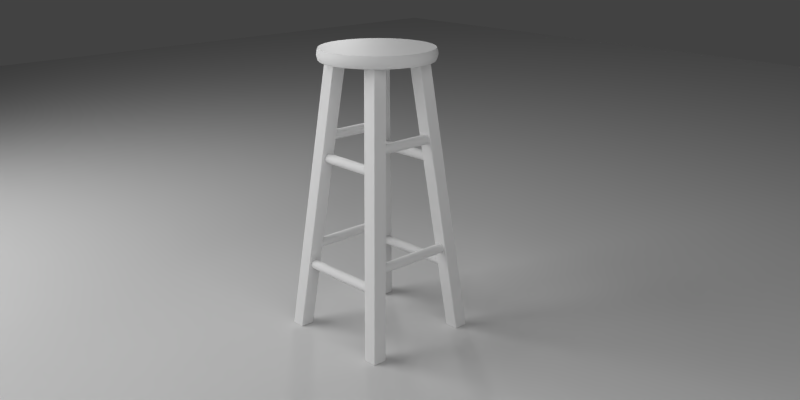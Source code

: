 # Source: stool-blender.blend  (saved by Blender 2.82.7; exported with 4.5.12 LTS)
import bpy
from mathutils import Matrix  # noqa: F401  (used for matrix-valued properties, if any)

bpy.ops.wm.read_factory_settings(use_empty=True)
scene = bpy.context.scene
scene.name = 'Scene'

# ---- collections
col_collection_1 = bpy.data.collections.new('Collection 1'); scene.collection.children.link(col_collection_1)

# ---- materials (node trees are filled in below, after node groups)
mat_white_stool = bpy.data.materials.new('white-stool')
mat_white_floor = bpy.data.materials.new('white-floor')
mat_white_floor.alpha_threshold = 0.0
mat_white_floor.roughness = 0.5

# ---- node groups
ng_auto_smooth = bpy.data.node_groups.new('Auto Smooth', 'GeometryNodeTree')
_s = ng_auto_smooth.interface.new_socket(name='Geometry', in_out='OUTPUT', socket_type='NodeSocketGeometry')
_s = ng_auto_smooth.interface.new_socket(name='Geometry', in_out='INPUT', socket_type='NodeSocketGeometry')
_s = ng_auto_smooth.interface.new_socket(name='Angle', in_out='INPUT', socket_type='NodeSocketFloat')
_s.subtype = 'ANGLE'
_s.min_value = 0.0
_s.max_value = 3.142
ng_auto_smooth.is_modifier = True
_N = ng_auto_smooth.nodes; _L = ng_auto_smooth.links
n0 = _N.new('NodeGroupOutput'); n0.name = 'Group Output'; n0.location = (480, -100)
n1 = _N.new('NodeGroupInput'); n1.name = 'Group Input'; n1.location = (-420, -300)
n2 = _N.new('NodeGroupInput'); n2.name = 'Group Input.001'; n2.location = (-60, -100)
n3 = _N.new('GeometryNodeSetShadeSmooth'); n3.name = 'Set Shade Smooth'; n3.location = (120, -100)
n3.domain = 'EDGE'
n4 = _N.new('GeometryNodeSetShadeSmooth'); n4.name = 'Set Shade Smooth.001'; n4.location = (300, -100)
n5 = _N.new('GeometryNodeInputMeshEdgeAngle'); n5.name = 'Edge Angle'; n5.location = (-420, -220)
n6 = _N.new('GeometryNodeInputEdgeSmooth'); n6.name = 'Is Edge Smooth'; n6.location = (-60, -160)
n7 = _N.new('GeometryNodeInputShadeSmooth'); n7.name = 'Is Face Smooth'; n7.location = (-240, -340)
n8 = _N.new('FunctionNodeBooleanMath'); n8.name = 'Boolean Math'; n8.location = (-60, -220)
n9 = _N.new('FunctionNodeCompare'); n9.name = 'Compare'; n9.location = (-240, -180)
n9.operation = 'LESS_EQUAL'
_L.new(n5.outputs[0], n9.inputs[0])
_L.new(n4.outputs[0], n0.inputs[0])
_L.new(n1.outputs[1], n9.inputs[1])
_L.new(n9.outputs[0], n8.inputs[0])
_L.new(n7.outputs[0], n8.inputs[1])
_L.new(n2.outputs[0], n3.inputs[0])
_L.new(n6.outputs[0], n3.inputs[1])
_L.new(n3.outputs[0], n4.inputs[0])
_L.new(n8.outputs[0], n3.inputs[2])
n0.is_active_output = True

# ---- material node trees
mat_white_stool.use_nodes = True; mat_white_stool.node_tree.nodes.clear()
_N = mat_white_stool.node_tree.nodes; _L = mat_white_stool.node_tree.links
n0 = _N.new('ShaderNodeOutputMaterial'); n0.name = 'Material Output'; n0.location = (300, 300)
n1 = _N.new('ShaderNodeBsdfPrincipled'); n1.name = 'Principled BSDF'; n1.location = (10, 300)
n1.distribution = 'GGX'
n1.subsurface_method = 'BURLEY'
n1.inputs[2].default_value = 0.55
n1.inputs[3].default_value = 1.45
n1.inputs[13].default_value = 0.088
n1.inputs[27].default_value = (0.0, 0.0, 0.0, 1.0)
n1.inputs[28].default_value = 1.0
_L.new(n1.outputs[0], n0.inputs[0])
n0.is_active_output = True
mat_white_floor.use_nodes = True; mat_white_floor.node_tree.nodes.clear()
_N = mat_white_floor.node_tree.nodes; _L = mat_white_floor.node_tree.links
n0 = _N.new('ShaderNodeOutputMaterial'); n0.name = 'Material Output'; n0.location = (300, 300)
n1 = _N.new('ShaderNodeBsdfDiffuse'); n1.name = 'Diffuse BSDF'; n1.location = (10, 300)
n1.inputs[0].default_value = (0.686, 0.686, 0.686, 1.0)
_L.new(n1.outputs[0], n0.inputs[0])
n0.is_active_output = True

# ---- world
world_world = bpy.data.worlds.new('World'); scene.world = world_world
world_world.use_nodes = True; world_world.node_tree.nodes.clear()
_N = world_world.node_tree.nodes; _L = world_world.node_tree.links
n0 = _N.new('ShaderNodeOutputWorld'); n0.name = 'World Output'; n0.location = (300, 300)
n1 = _N.new('ShaderNodeBackground'); n1.name = 'Background'; n1.location = (10, 300)
n1.inputs[0].default_value = (0.05497, 0.05497, 0.05497, 1.0)
_L.new(n1.outputs[0], n0.inputs[0])
n0.is_active_output = True
world_world.color = (0.05088, 0.05088, 0.05088)
world_world.use_sun_shadow = False
world_world.sun_shadow_jitter_overblur = 0.0
world_world.cycles.sampling_method = 'MANUAL'
world_world.cycles.sample_map_resolution = 256
world_world.light_settings.distance = 0.1

# ---- cameras
cam_camera = bpy.data.cameras.new('Camera')
cam_camera.clip_end = 100.0
cam_camera.lens = 35.0
cam_camera.sensor_width = 32.0
cam_camera.sensor_height = 18.0
cam_camera.ortho_scale = 7.314
cam_camera.dof.focus_distance = 0.0

# ---- lights
light_rightlight = bpy.data.lights.new('rightlight', 'AREA')
light_rightlight.transmission_factor = 0.0
light_rightlight.energy = 31.42
light_rightlight.shadow_soft_size = 2.82
light_rightlight.shadow_maximum_resolution = 0.006
light_rightlight.use_absolute_resolution = True
light_rightlight.size = 2.82
light_rightlight.size_y = 1.0
light_leftlight = bpy.data.lights.new('leftlight', 'AREA')
light_leftlight.transmission_factor = 0.0
light_leftlight.energy = 62.83
light_leftlight.shadow_soft_size = 2.53
light_leftlight.shadow_maximum_resolution = 0.006
light_leftlight.use_absolute_resolution = True
light_leftlight.size = 2.53
light_leftlight.size_y = 1.0
light_backlight = bpy.data.lights.new('backlight', 'SPOT')
light_backlight.transmission_factor = 0.0
light_backlight.energy = 100.0
light_backlight.shadow_soft_size = 0.2
light_backlight.shadow_maximum_resolution = 0.006
light_backlight.use_absolute_resolution = True
light_backlight.spot_size = 0.5917

# ---- meshes
me_cylinder = bpy.data.meshes.new('Cylinder')
me_cylinder.from_pydata([(0.6037, 0.5803, -1.809), (-0.6037, 0.5803, -1.809), (0.6037, 0.5868, -1.842), (-0.6037, 0.5868, -1.842), (0.6037, 0.6055, -1.87), (-0.6037, 0.6055, -1.87), (0.6037, 0.6334, -1.889), (-0.6037, 0.6334, -1.889), (0.6037, 0.6664, -1.895), (-0.6037, 0.6664, -1.895), (0.6037, 0.6994, -1.889), (-0.6037, 0.6994, -1.889), (0.6037, 0.7273, -1.87), (-0.6037, 0.7273, -1.87), (0.6037, 0.746, -1.842), (-0.6037, 0.746, -1.842), (0.6037, 0.7526, -1.809), (-0.6037, 0.7526, -1.809), (0.6037, 0.746, -1.776), (-0.6037, 0.746, -1.776), (0.6037, 0.7273, -1.748), (-0.6037, 0.7273, -1.748), (0.6037, 0.6994, -1.73), (-0.6037, 0.6994, -1.73), (0.6037, 0.6664, -1.723), (-0.6037, 0.6664, -1.723), (0.6037, 0.6334, -1.73), (-0.6037, 0.6334, -1.73), (0.6037, 0.6055, -1.748), (-0.6037, 0.6055, -1.748), (0.6037, 0.5868, -1.776), (-0.6037, 0.5868, -1.776), (-0.6037, -0.5803, -1.809), (0.6037, -0.5803, -1.809), (-0.6037, -0.5868, -1.842), (0.6037, -0.5868, -1.842), (-0.6037, -0.6055, -1.87), (0.6037, -0.6055, -1.87), (-0.6037, -0.6334, -1.889), (0.6037, -0.6334, -1.889), (-0.6037, -0.6664, -1.895), (0.6037, -0.6664, -1.895), (-0.6037, -0.6994, -1.889), (0.6037, -0.6994, -1.889), (-0.6037, -0.7273, -1.87), (0.6037, -0.7273, -1.87), (-0.6037, -0.746, -1.842), (0.6037, -0.746, -1.842), (-0.6037, -0.7526, -1.809), (0.6037, -0.7526, -1.809), (-0.6037, -0.746, -1.776), (0.6037, -0.746, -1.776), (-0.6037, -0.7273, -1.748), (0.6037, -0.7273, -1.748), (-0.6037, -0.6994, -1.73), (0.6037, -0.6994, -1.73), (-0.6037, -0.6664, -1.723), (0.6037, -0.6664, -1.723), (-0.6037, -0.6334, -1.73), (0.6037, -0.6334, -1.73), (-0.6037, -0.6055, -1.748), (0.6037, -0.6055, -1.748), (-0.6037, -0.5868, -1.776), (0.6037, -0.5868, -1.776), (-0.5803, 0.524, -1.45), (-0.5803, -0.524, -1.45), (-0.5868, 0.524, -1.483), (-0.5868, -0.524, -1.483), (-0.6055, 0.524, -1.51), (-0.6055, -0.524, -1.51), (-0.6334, 0.524, -1.529), (-0.6334, -0.524, -1.529), (-0.6664, 0.524, -1.536), (-0.6664, -0.524, -1.536), (-0.6994, 0.524, -1.529), (-0.6994, -0.524, -1.529), (-0.7273, 0.524, -1.51), (-0.7273, -0.524, -1.51), (-0.746, 0.524, -1.483), (-0.746, -0.524, -1.483), (-0.7526, 0.524, -1.45), (-0.7526, -0.524, -1.45), (-0.746, 0.524, -1.417), (-0.746, -0.524, -1.417), (-0.7273, 0.524, -1.389), (-0.7273, -0.524, -1.389), (-0.6994, 0.524, -1.37), (-0.6994, -0.524, -1.37), (-0.6664, 0.524, -1.363), (-0.6664, -0.524, -1.363), (-0.6334, 0.524, -1.37), (-0.6334, -0.524, -1.37), (-0.6055, 0.524, -1.389), (-0.6055, -0.524, -1.389), (-0.5868, 0.524, -1.417), (-0.5868, -0.524, -1.417), (0.5803, -0.524, -1.45), (0.5803, 0.524, -1.45), (0.5868, -0.524, -1.483), (0.5868, 0.524, -1.483), (0.6055, -0.524, -1.51), (0.6055, 0.524, -1.51), (0.6334, -0.524, -1.529), (0.6334, 0.524, -1.529), (0.6664, -0.524, -1.536), (0.6664, 0.524, -1.536), (0.6994, -0.524, -1.529), (0.6994, 0.524, -1.529), (0.7273, -0.524, -1.51), (0.7273, 0.524, -1.51), (0.746, -0.524, -1.483), (0.746, 0.524, -1.483), (0.7526, -0.524, -1.45), (0.7526, 0.524, -1.45), (0.746, -0.524, -1.417), (0.746, 0.524, -1.417), (0.7273, -0.524, -1.389), (0.7273, 0.524, -1.389), (0.6994, -0.524, -1.37), (0.6994, 0.524, -1.37), (0.6664, -0.524, -1.363), (0.6664, 0.524, -1.363), (0.6334, -0.524, -1.37), (0.6334, 0.524, -1.37), (0.6055, -0.524, -1.389), (0.6055, 0.524, -1.389), (0.5868, -0.524, -1.417), (0.5868, 0.524, -1.417), (0.7595, 0.7998, -3.781), (-0.7595, 0.7998, -3.781), (0.7595, 0.8063, -3.814), (-0.7595, 0.8063, -3.814), (0.7595, 0.825, -3.842), (-0.7595, 0.825, -3.842), (0.7595, 0.853, -3.86), (-0.7595, 0.853, -3.86), (0.7595, 0.8859, -3.867), (-0.7595, 0.8859, -3.867), (0.7595, 0.9189, -3.86), (-0.7595, 0.9189, -3.86), (0.7595, 0.9468, -3.842), (-0.7595, 0.9468, -3.842), (0.7595, 0.9655, -3.814), (-0.7595, 0.9655, -3.814), (0.7595, 0.9721, -3.781), (-0.7595, 0.9721, -3.781), (0.7595, 0.9655, -3.748), (-0.7595, 0.9655, -3.748), (0.7595, 0.9468, -3.72), (-0.7595, 0.9468, -3.72), (0.7595, 0.9189, -3.701), (-0.7595, 0.9189, -3.701), (0.7595, 0.8859, -3.695), (-0.7595, 0.8859, -3.695), (0.7595, 0.853, -3.701), (-0.7595, 0.853, -3.701), (0.7595, 0.825, -3.72), (-0.7595, 0.825, -3.72), (0.7595, 0.8063, -3.748), (-0.7595, 0.8063, -3.748), (0.7595, -0.7998, -3.781), (-0.7595, -0.7998, -3.781), (0.7595, -0.8063, -3.814), (-0.7595, -0.8063, -3.814), (0.7595, -0.825, -3.842), (-0.7595, -0.825, -3.842), (0.7595, -0.853, -3.86), (-0.7595, -0.853, -3.86), (0.7595, -0.8859, -3.867), (-0.7595, -0.8859, -3.867), (0.7595, -0.9189, -3.86), (-0.7595, -0.9189, -3.86), (0.7595, -0.9468, -3.842), (-0.7595, -0.9468, -3.842), (0.7595, -0.9655, -3.814), (-0.7595, -0.9655, -3.814), (0.7595, -0.9721, -3.781), (-0.7595, -0.9721, -3.781), (0.7595, -0.9655, -3.748), (-0.7595, -0.9655, -3.748), (0.7595, -0.9468, -3.72), (-0.7595, -0.9468, -3.72), (0.7595, -0.9189, -3.701), (-0.7595, -0.9189, -3.701), (0.7595, -0.8859, -3.695), (-0.7595, -0.8859, -3.695), (0.7595, -0.853, -3.701), (-0.7595, -0.853, -3.701), (0.7595, -0.825, -3.72), (-0.7595, -0.825, -3.72), (0.7595, -0.8063, -3.748), (-0.7595, -0.8063, -3.748), (-0.7563, 0.7276, -3.449), (-0.7563, -0.7276, -3.449), (-0.7629, 0.7276, -3.482), (-0.7629, -0.7276, -3.482), (-0.7815, 0.7276, -3.51), (-0.7815, -0.7276, -3.51), (-0.8095, 0.7276, -3.529), (-0.8095, -0.7276, -3.529), (-0.8425, 0.7276, -3.535), (-0.8425, -0.7276, -3.535), (-0.8754, 0.7276, -3.529), (-0.8754, -0.7276, -3.529), (-0.9034, 0.7276, -3.51), (-0.9034, -0.7276, -3.51), (-0.922, 0.7276, -3.482), (-0.922, -0.7276, -3.482), (-0.9286, 0.7276, -3.449), (-0.9286, -0.7276, -3.449), (-0.922, 0.7276, -3.416), (-0.922, -0.7276, -3.416), (-0.9034, 0.7276, -3.388), (-0.9034, -0.7276, -3.388), (-0.8754, 0.7276, -3.37), (-0.8754, -0.7276, -3.37), (-0.8425, 0.7276, -3.363), (-0.8425, -0.7276, -3.363), (-0.8095, 0.7276, -3.37), (-0.8095, -0.7276, -3.37), (-0.7815, 0.7276, -3.388), (-0.7815, -0.7276, -3.388), (-0.7629, 0.7276, -3.416), (-0.7629, -0.7276, -3.416), (0.7563, 0.7276, -3.449), (0.7563, -0.7276, -3.449), (0.7629, 0.7276, -3.482), (0.7629, -0.7276, -3.482), (0.7815, 0.7276, -3.51), (0.7815, -0.7276, -3.51), (0.8095, 0.7276, -3.529), (0.8095, -0.7276, -3.529), (0.8425, 0.7276, -3.535), (0.8425, -0.7276, -3.535), (0.8754, 0.7276, -3.529), (0.8754, -0.7276, -3.529), (0.9034, 0.7276, -3.51), (0.9034, -0.7276, -3.51), (0.922, 0.7276, -3.482), (0.922, -0.7276, -3.482), (0.9286, 0.7276, -3.449), (0.9286, -0.7276, -3.449), (0.922, 0.7276, -3.416), (0.922, -0.7276, -3.416), (0.9034, 0.7276, -3.388), (0.9034, -0.7276, -3.388), (0.8754, 0.7276, -3.37), (0.8754, -0.7276, -3.37), (0.8425, 0.7276, -3.363), (0.8425, -0.7276, -3.363), (0.8095, 0.7276, -3.37), (0.8095, -0.7276, -3.37), (0.7815, 0.7276, -3.388), (0.7815, -0.7276, -3.388), (0.7629, 0.7276, -3.416), (0.7629, -0.7276, -3.416), (-4.133e-09, 0.9954, -0.104), (0.0, 1.0, -0.09945), (-3.463e-09, 0.9954, 0.104), (0.0, 1.0, 0.09945), (0.1942, 0.9763, -0.104), (0.1951, 0.9808, -0.09945), (0.1942, 0.9763, 0.104), (0.1951, 0.9808, 0.09945), (0.3809, 0.9197, -0.104), (0.3827, 0.9239, -0.09945), (0.3809, 0.9197, 0.104), (0.3827, 0.9239, 0.09945), (0.553, 0.8277, -0.104), (0.5556, 0.8315, -0.09945), (0.553, 0.8277, 0.104), (0.5556, 0.8315, 0.09945), (0.7039, 0.7039, -0.104), (0.7071, 0.7071, -0.09945), (0.7039, 0.7039, 0.104), (0.7071, 0.7071, 0.09945), (0.8277, 0.553, -0.104), (0.8315, 0.5556, -0.09945), (0.8277, 0.553, 0.104), (0.8315, 0.5556, 0.09945), (0.9197, 0.3809, -0.104), (0.9239, 0.3827, -0.09945), (0.9197, 0.3809, 0.104), (0.9239, 0.3827, 0.09945), (0.9763, 0.1942, -0.104), (0.9808, 0.1951, -0.09945), (0.9763, 0.1942, 0.104), (0.9808, 0.1951, 0.09945), (0.9954, 7.407e-08, -0.104), (1.0, 7.55e-08, -0.09945), (0.9954, 7.34e-08, 0.104), (1.0, 7.55e-08, 0.09945), (0.9763, -0.1942, -0.104), (0.9808, -0.1951, -0.09945), (0.9763, -0.1942, 0.104), (0.9808, -0.1951, 0.09945), (0.9197, -0.3809, -0.104), (0.9239, -0.3827, -0.09945), (0.9197, -0.3809, 0.104), (0.9239, -0.3827, 0.09945), (0.8277, -0.553, -0.104), (0.8315, -0.5556, -0.09945), (0.8277, -0.553, 0.104), (0.8315, -0.5556, 0.09945), (0.7039, -0.7039, -0.104), (0.7071, -0.7071, -0.09945), (0.7039, -0.7039, 0.104), (0.7071, -0.7071, 0.09945), (0.553, -0.8277, -0.104), (0.5556, -0.8315, -0.09945), (0.553, -0.8277, 0.104), (0.5556, -0.8315, 0.09945), (0.3809, -0.9197, -0.104), (0.3827, -0.9239, -0.09945), (0.3809, -0.9197, 0.104), (0.3827, -0.9239, 0.09945), (0.1942, -0.9763, -0.104), (0.1951, -0.9808, -0.09945), (0.1942, -0.9763, 0.104), (0.1951, -0.9808, 0.09945), (-3.231e-07, -0.9954, -0.104), (-3.258e-07, -1.0, -0.09945), (-3.231e-07, -0.9954, 0.104), (-3.258e-07, -1.0, 0.09945), (-0.1942, -0.9763, -0.104), (-0.1951, -0.9808, -0.09945), (-0.1942, -0.9763, 0.104), (-0.1951, -0.9808, 0.09945), (-0.3809, -0.9197, -0.104), (-0.3827, -0.9239, -0.09945), (-0.3809, -0.9197, 0.104), (-0.3827, -0.9239, 0.09945), (-0.553, -0.8277, -0.104), (-0.5556, -0.8315, -0.09945), (-0.553, -0.8277, 0.104), (-0.5556, -0.8315, 0.09945), (-0.7039, -0.7039, -0.104), (-0.7071, -0.7071, -0.09945), (-0.7039, -0.7039, 0.104), (-0.7071, -0.7071, 0.09945), (-0.8277, -0.553, -0.104), (-0.8315, -0.5556, -0.09945), (-0.8277, -0.553, 0.104), (-0.8315, -0.5556, 0.09945), (-0.9197, -0.3809, -0.104), (-0.9239, -0.3827, -0.09945), (-0.9197, -0.3809, 0.104), (-0.9239, -0.3827, 0.09945), (-0.9763, -0.1942, -0.104), (-0.9808, -0.1951, -0.09945), (-0.9763, -0.1942, 0.104), (-0.9808, -0.1951, 0.09945), (-0.9954, 9.573e-07, -0.104), (-1.0, 9.656e-07, -0.09945), (-0.9954, 9.573e-07, 0.104), (-1.0, 9.656e-07, 0.09945), (-0.9763, 0.1942, -0.104), (-0.9808, 0.1951, -0.09945), (-0.9763, 0.1942, 0.104), (-0.9808, 0.1951, 0.09945), (-0.9197, 0.3809, -0.104), (-0.9239, 0.3827, -0.09945), (-0.9197, 0.3809, 0.104), (-0.9239, 0.3827, 0.09945), (-0.8277, 0.553, -0.104), (-0.8315, 0.5556, -0.09945), (-0.8277, 0.553, 0.104), (-0.8315, 0.5556, 0.09945), (-0.7039, 0.7039, -0.104), (-0.7071, 0.7071, -0.09945), (-0.7039, 0.7039, 0.104), (-0.7071, 0.7071, 0.09945), (-0.553, 0.8277, -0.104), (-0.5556, 0.8315, -0.09945), (-0.553, 0.8277, 0.104), (-0.5556, 0.8315, 0.09945), (-0.3809, 0.9197, -0.104), (-0.3827, 0.9239, -0.09945), (-0.3809, 0.9197, 0.104), (-0.3827, 0.9239, 0.09945), (-0.1942, 0.9763, -0.104), (-0.1951, 0.9808, -0.09945), (-0.1942, 0.9763, 0.104), (-0.1951, 0.9808, 0.09945), (0.0, 1.016, -0.05073), (0.0, 1.024, 0.0), (0.0, 1.016, 0.05073), (0.1981, 0.9961, 0.05073), (0.1997, 1.004, 0.0), (0.1981, 0.9961, -0.05073), (-0.1981, 0.9961, -0.05073), (-0.1997, 1.004, 0.0), (-0.1981, 0.9961, 0.05073), (0.3887, 0.9383, 0.05073), (0.3918, 0.9459, 0.0), (0.3887, 0.9383, -0.05073), (0.5642, 0.8444, 0.05073), (0.5688, 0.8513, 0.0), (0.5642, 0.8444, -0.05073), (0.7181, 0.7181, 0.05073), (0.724, 0.724, 0.0), (0.7181, 0.7181, -0.05073), (0.8444, 0.5642, 0.05073), (0.8513, 0.5688, 0.0), (0.8444, 0.5642, -0.05073), (0.9383, 0.3887, 0.05073), (0.9459, 0.3918, 0.0), (0.9383, 0.3887, -0.05073), (0.9961, 0.1981, 0.05073), (1.004, 0.1997, 0.0), (0.9961, 0.1981, -0.05073), (1.016, 7.55e-08, 0.05073), (1.024, 7.55e-08, 0.0), (1.016, 7.55e-08, -0.05073), (0.9961, -0.1981, 0.05073), (1.004, -0.1997, 0.0), (0.9961, -0.1981, -0.05073), (0.9383, -0.3887, 0.05073), (0.9459, -0.3918, 0.0), (0.9383, -0.3887, -0.05073), (0.8444, -0.5642, 0.05073), (0.8513, -0.5688, 0.0), (0.8444, -0.5642, -0.05073), (0.7181, -0.7181, 0.05073), (0.724, -0.724, 0.0), (0.7181, -0.7181, -0.05073), (0.5642, -0.8444, 0.05073), (0.5688, -0.8513, 0.0), (0.5642, -0.8444, -0.05073), (0.3887, -0.9383, 0.05073), (0.3918, -0.9459, 0.0), (0.3887, -0.9383, -0.05073), (0.1981, -0.9961, 0.05073), (0.1997, -1.004, 0.0), (0.1981, -0.9961, -0.05073), (-3.258e-07, -1.016, 0.05073), (-3.258e-07, -1.024, 0.0), (-3.258e-07, -1.016, -0.05073), (-0.1981, -0.9961, 0.05073), (-0.1997, -1.004, 0.0), (-0.1981, -0.9961, -0.05073), (-0.3887, -0.9383, 0.05073), (-0.3918, -0.9459, 0.0), (-0.3887, -0.9383, -0.05073), (-0.5642, -0.8444, 0.05073), (-0.5688, -0.8513, 0.0), (-0.5642, -0.8444, -0.05073), (-0.7181, -0.7181, 0.05073), (-0.724, -0.724, 0.0), (-0.7181, -0.7181, -0.05073), (-0.8444, -0.5642, 0.05073), (-0.8513, -0.5688, 0.0), (-0.8444, -0.5642, -0.05073), (-0.9383, -0.3887, 0.05073), (-0.9459, -0.3918, 0.0), (-0.9383, -0.3887, -0.05073), (-0.9961, -0.1981, 0.05073), (-1.004, -0.1997, 0.0), (-0.9961, -0.1981, -0.05073), (-1.016, 9.656e-07, 0.05073), (-1.024, 9.656e-07, 0.0), (-1.016, 9.656e-07, -0.05073), (-0.9961, 0.1981, 0.05073), (-1.004, 0.1997, 0.0), (-0.9961, 0.1981, -0.05073), (-0.9383, 0.3887, 0.05073), (-0.9459, 0.3918, 0.0), (-0.9383, 0.3887, -0.05073), (-0.8444, 0.5642, 0.05073), (-0.8513, 0.5688, 0.0), (-0.8444, 0.5642, -0.05073), (-0.7181, 0.7181, 0.05073), (-0.724, 0.724, 0.0), (-0.7181, 0.7181, -0.05073), (-0.5642, 0.8444, 0.05073), (-0.5688, 0.8513, 0.0), (-0.5642, 0.8444, -0.05073), (-0.3887, 0.9383, 0.05073), (-0.3918, 0.9459, 0.0), (-0.3887, 0.9383, -0.05073), (-1.118, -1.118, -4.998), (-1.117, -1.127, -4.988), (-1.127, -1.117, -4.988), (-0.6297, -0.6203, -0.08368), (-0.6203, -0.6297, -0.08368), (-1.118, -0.8795, -4.998), (-1.126, -0.8786, -4.988), (-1.117, -0.8691, -4.988), (-0.6205, -0.3727, -0.1038), (-0.6299, -0.3821, -0.103), (-0.8795, -1.118, -4.998), (-0.8691, -1.117, -4.988), (-0.8786, -1.126, -4.988), (-0.3821, -0.6299, -0.103), (-0.3727, -0.6205, -0.1038), (-0.8797, -0.8797, -4.998), (-0.8789, -0.8694, -4.988), (-0.8694, -0.8789, -4.988), (-0.3723, -0.3817, -0.1038), (-0.3817, -0.3723, -0.1038), (1.118, 1.118, -4.998), (1.117, 1.127, -4.988), (1.127, 1.117, -4.988), (0.6297, 0.6202, -0.1057), (0.6202, 0.6297, -0.1057), (1.118, 0.8795, -4.998), (1.126, 0.8786, -4.988), (1.117, 0.8691, -4.988), (0.6205, 0.3727, -0.1038), (0.6299, 0.3822, -0.1038), (0.8795, 1.118, -4.998), (0.8691, 1.117, -4.988), (0.8786, 1.126, -4.988), (0.3822, 0.6299, -0.1038), (0.3727, 0.6205, -0.1038), (0.8797, 0.8797, -4.998), (0.8789, 0.8694, -4.988), (0.8694, 0.8789, -4.988), (0.3723, 0.3817, -0.1038), (0.3817, 0.3723, -0.1038), (1.118, -1.118, -4.998), (1.127, -1.117, -4.988), (1.117, -1.127, -4.988), (0.6203, -0.6297, -0.08368), (0.6297, -0.6203, -0.08368), (1.118, -0.8795, -4.998), (1.117, -0.8691, -4.988), (1.126, -0.8786, -4.988), (0.6299, -0.3821, -0.103), (0.6205, -0.3727, -0.1038), (0.8795, -1.118, -4.998), (0.8786, -1.126, -4.988), (0.8691, -1.117, -4.988), (0.3727, -0.6205, -0.1038), (0.3821, -0.6299, -0.103), (0.8797, -0.8797, -4.998), (0.8694, -0.8789, -4.988), (0.8789, -0.8694, -4.988), (0.3817, -0.3723, -0.1038), (0.3723, -0.3817, -0.1038), (-1.118, 1.118, -4.998), (-1.127, 1.117, -4.988), (-1.117, 1.127, -4.988), (-0.6202, 0.6297, -0.1057), (-0.6297, 0.6202, -0.1057), (-1.118, 0.8795, -4.998), (-1.117, 0.8691, -4.988), (-1.126, 0.8786, -4.988), (-0.6299, 0.3822, -0.1038), (-0.6205, 0.3727, -0.1038), (-0.8795, 1.118, -4.998), (-0.8786, 1.126, -4.988), (-0.8691, 1.117, -4.988), (-0.3727, 0.6205, -0.1038), (-0.3822, 0.6299, -0.1038), (-0.8797, 0.8797, -4.998), (-0.8694, 0.8789, -4.988), (-0.8789, 0.8694, -4.988), (-0.3817, 0.3723, -0.1038), (-0.3723, 0.3817, -0.1038)], [], [(392, 383, 259, 386), (393, 267, 271, 396), (396, 271, 275, 399), (399, 275, 279, 402), (402, 279, 283, 405), (405, 283, 287, 408), (408, 287, 291, 411), (411, 291, 295, 414), (414, 295, 299, 417), (417, 299, 303, 420), (420, 303, 307, 423), (423, 307, 311, 426), (426, 311, 315, 429), (429, 315, 319, 432), (432, 319, 323, 435), (435, 323, 327, 438), (438, 327, 331, 441), (441, 331, 335, 444), (444, 335, 339, 447), (447, 339, 343, 450), (450, 343, 347, 453), (453, 347, 351, 456), (456, 351, 355, 459), (459, 355, 359, 462), (462, 359, 363, 465), (465, 363, 367, 468), (468, 367, 371, 471), (471, 371, 375, 474), (474, 375, 379, 477), (477, 379, 383, 392), (387, 263, 267, 393), (262, 258, 382, 378, 374, 370, 366, 362, 358, 354, 350, 346, 342, 338, 334, 330, 326, 322, 318, 314, 310, 306, 302, 298, 294, 290, 286, 282, 278, 274, 270, 266), (386, 259, 263, 387), (492, 493, 484, 481), (497, 498, 494, 491), (505, 515, 510, 500), (498, 499, 488, 489, 483, 484, 493, 494), (482, 483, 489, 486), (487, 488, 499, 496), (512, 513, 504, 501), (517, 518, 514, 511), (525, 520, 530, 535), (518, 519, 508, 509, 503, 504, 513, 514), (502, 503, 509, 506), (507, 508, 519, 516), (531, 522, 523, 534), (536, 532, 533, 539), (545, 540, 550, 555), (538, 539, 533, 534, 523, 524, 528, 529), (521, 527, 528, 524), (526, 537, 538, 529), (551, 542, 543, 554), (556, 552, 553, 559), (558, 559, 553, 554, 543, 544, 548, 549), (541, 547, 548, 544), (546, 557, 558, 549), (0, 1, 3, 2), (2, 3, 5, 4), (4, 5, 7, 6), (6, 7, 9, 8), (8, 9, 11, 10), (10, 11, 13, 12), (12, 13, 15, 14), (14, 15, 17, 16), (16, 17, 19, 18), (18, 19, 21, 20), (20, 21, 23, 22), (22, 23, 25, 24), (24, 25, 27, 26), (26, 27, 29, 28), (3, 1, 31, 29, 27, 25, 23, 21, 19, 17, 15, 13, 11, 9, 7, 5), (28, 29, 31, 30), (30, 31, 1, 0), (0, 2, 4, 6, 8, 10, 12, 14, 16, 18, 20, 22, 24, 26, 28, 30), (32, 33, 35, 34), (34, 35, 37, 36), (36, 37, 39, 38), (38, 39, 41, 40), (40, 41, 43, 42), (42, 43, 45, 44), (44, 45, 47, 46), (46, 47, 49, 48), (48, 49, 51, 50), (50, 51, 53, 52), (52, 53, 55, 54), (54, 55, 57, 56), (56, 57, 59, 58), (58, 59, 61, 60), (35, 33, 63, 61, 59, 57, 55, 53, 51, 49, 47, 45, 43, 41, 39, 37), (60, 61, 63, 62), (62, 63, 33, 32), (32, 34, 36, 38, 40, 42, 44, 46, 48, 50, 52, 54, 56, 58, 60, 62), (64, 65, 67, 66), (66, 67, 69, 68), (68, 69, 71, 70), (70, 71, 73, 72), (72, 73, 75, 74), (74, 75, 77, 76), (76, 77, 79, 78), (78, 79, 81, 80), (80, 81, 83, 82), (82, 83, 85, 84), (84, 85, 87, 86), (86, 87, 89, 88), (88, 89, 91, 90), (90, 91, 93, 92), (67, 65, 95, 93, 91, 89, 87, 85, 83, 81, 79, 77, 75, 73, 71, 69), (92, 93, 95, 94), (94, 95, 65, 64), (64, 66, 68, 70, 72, 74, 76, 78, 80, 82, 84, 86, 88, 90, 92, 94), (96, 97, 99, 98), (98, 99, 101, 100), (100, 101, 103, 102), (102, 103, 105, 104), (104, 105, 107, 106), (106, 107, 109, 108), (108, 109, 111, 110), (110, 111, 113, 112), (112, 113, 115, 114), (114, 115, 117, 116), (116, 117, 119, 118), (118, 119, 121, 120), (120, 121, 123, 122), (122, 123, 125, 124), (99, 97, 127, 125, 123, 121, 119, 117, 115, 113, 111, 109, 107, 105, 103, 101), (124, 125, 127, 126), (126, 127, 97, 96), (96, 98, 100, 102, 104, 106, 108, 110, 112, 114, 116, 118, 120, 122, 124, 126), (128, 129, 131, 130), (130, 131, 133, 132), (132, 133, 135, 134), (134, 135, 137, 136), (136, 137, 139, 138), (138, 139, 141, 140), (140, 141, 143, 142), (142, 143, 145, 144), (144, 145, 147, 146), (146, 147, 149, 148), (148, 149, 151, 150), (150, 151, 153, 152), (152, 153, 155, 154), (154, 155, 157, 156), (131, 129, 159, 157, 155, 153, 151, 149, 147, 145, 143, 141, 139, 137, 135, 133), (156, 157, 159, 158), (158, 159, 129, 128), (128, 130, 132, 134, 136, 138, 140, 142, 144, 146, 148, 150, 152, 154, 156, 158), (160, 162, 163, 161), (162, 164, 165, 163), (164, 166, 167, 165), (166, 168, 169, 167), (168, 170, 171, 169), (170, 172, 173, 171), (172, 174, 175, 173), (174, 176, 177, 175), (176, 178, 179, 177), (178, 180, 181, 179), (180, 182, 183, 181), (182, 184, 185, 183), (184, 186, 187, 185), (186, 188, 189, 187), (163, 165, 167, 169, 171, 173, 175, 177, 179, 181, 183, 185, 187, 189, 191, 161), (188, 190, 191, 189), (190, 160, 161, 191), (160, 190, 188, 186, 184, 182, 180, 178, 176, 174, 172, 170, 168, 166, 164, 162), (192, 193, 195, 194), (194, 195, 197, 196), (196, 197, 199, 198), (198, 199, 201, 200), (200, 201, 203, 202), (202, 203, 205, 204), (204, 205, 207, 206), (206, 207, 209, 208), (208, 209, 211, 210), (210, 211, 213, 212), (212, 213, 215, 214), (214, 215, 217, 216), (216, 217, 219, 218), (218, 219, 221, 220), (195, 193, 223, 221, 219, 217, 215, 213, 211, 209, 207, 205, 203, 201, 199, 197), (220, 221, 223, 222), (222, 223, 193, 192), (192, 194, 196, 198, 200, 202, 204, 206, 208, 210, 212, 214, 216, 218, 220, 222), (224, 226, 227, 225), (226, 228, 229, 227), (228, 230, 231, 229), (230, 232, 233, 231), (232, 234, 235, 233), (234, 236, 237, 235), (236, 238, 239, 237), (238, 240, 241, 239), (240, 242, 243, 241), (242, 244, 245, 243), (244, 246, 247, 245), (246, 248, 249, 247), (248, 250, 251, 249), (250, 252, 253, 251), (227, 229, 231, 233, 235, 237, 239, 241, 243, 245, 247, 249, 251, 253, 255, 225), (252, 254, 255, 253), (254, 224, 225, 255), (224, 254, 252, 250, 248, 246, 244, 242, 240, 238, 236, 234, 232, 230, 228, 226), (257, 261, 260, 256), (263, 259, 258, 262), (261, 265, 264, 260), (267, 263, 262, 266), (265, 269, 268, 264), (271, 267, 266, 270), (269, 273, 272, 268), (275, 271, 270, 274), (273, 277, 276, 272), (279, 275, 274, 278), (277, 281, 280, 276), (283, 279, 278, 282), (281, 285, 284, 280), (287, 283, 282, 286), (285, 289, 288, 284), (291, 287, 286, 290), (289, 293, 292, 288), (295, 291, 290, 294), (293, 297, 296, 292), (299, 295, 294, 298), (297, 301, 300, 296), (303, 299, 298, 302), (301, 305, 304, 300), (307, 303, 302, 306), (305, 309, 308, 304), (311, 307, 306, 310), (309, 313, 312, 308), (315, 311, 310, 314), (313, 317, 316, 312), (319, 315, 314, 318), (317, 321, 320, 316), (323, 319, 318, 322), (321, 325, 324, 320), (327, 323, 322, 326), (325, 329, 328, 324), (331, 327, 326, 330), (329, 333, 332, 328), (335, 331, 330, 334), (333, 337, 336, 332), (339, 335, 334, 338), (337, 341, 340, 336), (343, 339, 338, 342), (341, 345, 344, 340), (347, 343, 342, 346), (345, 349, 348, 344), (351, 347, 346, 350), (349, 353, 352, 348), (355, 351, 350, 354), (353, 357, 356, 352), (359, 355, 354, 358), (357, 361, 360, 356), (363, 359, 358, 362), (361, 365, 364, 360), (367, 363, 362, 366), (365, 369, 368, 364), (371, 367, 366, 370), (369, 373, 372, 368), (375, 371, 370, 374), (373, 377, 376, 372), (379, 375, 374, 378), (377, 381, 380, 376), (383, 379, 378, 382), (381, 257, 256, 380), (259, 383, 382, 258), (256, 260, 264, 268, 272, 276, 280, 284, 288, 292, 296, 300, 304, 308, 312, 316, 320, 324, 328, 332, 336, 340, 344, 348, 352, 356, 360, 364, 368, 372, 376, 380), (257, 384, 389, 261), (384, 385, 388, 389), (385, 386, 387, 388), (261, 389, 395, 265), (389, 388, 394, 395), (388, 387, 393, 394), (377, 479, 390, 381), (479, 478, 391, 390), (478, 477, 392, 391), (373, 476, 479, 377), (476, 475, 478, 479), (475, 474, 477, 478), (369, 473, 476, 373), (473, 472, 475, 476), (472, 471, 474, 475), (365, 470, 473, 369), (470, 469, 472, 473), (469, 468, 471, 472), (361, 467, 470, 365), (467, 466, 469, 470), (466, 465, 468, 469), (357, 464, 467, 361), (464, 463, 466, 467), (463, 462, 465, 466), (353, 461, 464, 357), (461, 460, 463, 464), (460, 459, 462, 463), (349, 458, 461, 353), (458, 457, 460, 461), (457, 456, 459, 460), (345, 455, 458, 349), (455, 454, 457, 458), (454, 453, 456, 457), (341, 452, 455, 345), (452, 451, 454, 455), (451, 450, 453, 454), (337, 449, 452, 341), (449, 448, 451, 452), (448, 447, 450, 451), (333, 446, 449, 337), (446, 445, 448, 449), (445, 444, 447, 448), (329, 443, 446, 333), (443, 442, 445, 446), (442, 441, 444, 445), (325, 440, 443, 329), (440, 439, 442, 443), (439, 438, 441, 442), (321, 437, 440, 325), (437, 436, 439, 440), (436, 435, 438, 439), (317, 434, 437, 321), (434, 433, 436, 437), (433, 432, 435, 436), (313, 431, 434, 317), (431, 430, 433, 434), (430, 429, 432, 433), (309, 428, 431, 313), (428, 427, 430, 431), (427, 426, 429, 430), (305, 425, 428, 309), (425, 424, 427, 428), (424, 423, 426, 427), (301, 422, 425, 305), (422, 421, 424, 425), (421, 420, 423, 424), (297, 419, 422, 301), (419, 418, 421, 422), (418, 417, 420, 421), (293, 416, 419, 297), (416, 415, 418, 419), (415, 414, 417, 418), (289, 413, 416, 293), (413, 412, 415, 416), (412, 411, 414, 415), (285, 410, 413, 289), (410, 409, 412, 413), (409, 408, 411, 412), (281, 407, 410, 285), (407, 406, 409, 410), (406, 405, 408, 409), (277, 404, 407, 281), (404, 403, 406, 407), (403, 402, 405, 406), (273, 401, 404, 277), (401, 400, 403, 404), (400, 399, 402, 403), (269, 398, 401, 273), (398, 397, 400, 401), (397, 396, 399, 400), (265, 395, 398, 269), (395, 394, 397, 398), (394, 393, 396, 397), (381, 390, 384, 257), (390, 391, 385, 384), (391, 392, 386, 385), (480, 481, 482), (485, 486, 487), (490, 491, 492), (495, 496, 497), (500, 501, 502), (505, 506, 507), (510, 511, 512), (515, 516, 517), (520, 521, 522), (525, 526, 527), (530, 531, 532), (535, 536, 537), (540, 541, 542), (545, 546, 547), (550, 551, 552), (555, 556, 557), (485, 480, 482, 486), (481, 484, 483, 482), (488, 487, 486, 489), (495, 485, 487, 496), (498, 497, 496, 499), (490, 495, 497, 491), (493, 492, 491, 494), (480, 490, 492, 481), (505, 500, 502, 506), (501, 504, 503, 502), (508, 507, 506, 509), (515, 505, 507, 516), (518, 517, 516, 519), (510, 515, 517, 511), (513, 512, 511, 514), (500, 510, 512, 501), (527, 521, 520, 525), (521, 524, 523, 522), (528, 527, 526, 529), (537, 526, 525, 535), (538, 537, 536, 539), (532, 536, 535, 530), (533, 532, 531, 534), (522, 531, 530, 520), (547, 541, 540, 545), (541, 544, 543, 542), (548, 547, 546, 549), (557, 546, 545, 555), (558, 557, 556, 559), (552, 556, 555, 550), (553, 552, 551, 554), (542, 551, 550, 540), (485, 495, 490, 480)])
me_cylinder.polygons.foreach_set('use_smooth', [1, 1, 1, 1, 1, 1, 1, 1, 1, 1, 1, 1, 1, 1, 1, 1, 1, 1, 1, 1, 1, 1, 1, 1, 1, 1, 1, 1, 1, 1, 1, 1, 1, 0, 0, 0, 0, 0, 0, 0, 0, 0, 0, 0, 0, 0, 0, 0, 0, 0, 0, 0, 0, 0, 0, 0, 1, 1, 1, 1, 1, 1, 1, 1, 1, 1, 1, 1, 1, 1, 1, 1, 1, 1, 1, 1, 1, 1, 1, 1, 1, 1, 1, 1, 1, 1, 1, 1, 1, 1, 1, 1, 1, 1, 1, 1, 1, 1, 1, 1, 1, 1, 1, 1, 1, 1, 1, 1, 1, 1, 1, 1, 1, 1, 1, 1, 1, 1, 1, 1, 1, 1, 1, 1, 1, 1, 1, 1, 1, 1, 1, 1, 1, 1, 1, 1, 1, 1, 1, 1, 1, 1, 1, 1, 1, 1, 1, 1, 1, 1, 1, 1, 1, 1, 1, 1, 1, 1, 1, 1, 1, 1, 1, 1, 1, 1, 1, 1, 1, 1, 1, 1, 1, 1, 1, 1, 1, 1, 1, 1, 1, 1, 1, 1, 1, 1, 1, 1, 1, 1, 1, 1, 1, 1, 1, 1, 1, 1, 1, 1, 1, 1, 1, 1, 1, 1, 1, 1, 1, 1, 1, 1, 1, 1, 1, 1, 1, 1, 1, 1, 1, 1, 1, 1, 1, 1, 1, 1, 1, 1, 1, 1, 1, 1, 1, 1, 1, 1, 1, 1, 1, 1, 1, 1, 1, 1, 1, 1, 1, 1, 1, 1, 1, 1, 1, 1, 1, 1, 1, 1, 1, 1, 1, 1, 1, 1, 1, 1, 1, 1, 1, 1, 1, 1, 1, 1, 1, 1, 1, 1, 1, 1, 1, 1, 1, 1, 1, 1, 1, 1, 1, 1, 1, 1, 1, 1, 1, 1, 1, 1, 1, 1, 1, 1, 1, 1, 1, 1, 1, 1, 1, 1, 1, 1, 1, 1, 1, 1, 1, 1, 1, 1, 1, 1, 1, 1, 1, 1, 1, 1, 1, 1, 1, 1, 1, 1, 1, 1, 1, 1, 1, 1, 1, 1, 1, 1, 1, 1, 1, 1, 1, 1, 1, 1, 1, 1, 1, 1, 1, 1, 1, 0, 0, 0, 0, 0, 0, 0, 0, 0, 0, 0, 0, 0, 0, 0, 0, 0, 0, 0, 0, 0, 0, 0, 0, 0, 0, 0, 0, 0, 0, 0, 0, 0, 0, 0, 0, 0, 0, 0, 0, 0, 0, 0, 0, 0, 0, 0, 0, 0])
_uv = me_cylinder.uv_layers.new(name='UVMap')
_uv.uv.foreach_set('vector', [0.03125, 0.8695, 0.03125, 0.9891, 0.0, 0.9891, 0.0, 0.8695, 0.9375, 0.8695, 0.9375, 0.9891, 0.9062, 0.9891, 0.9062, 0.8695, 0.9062, 0.8695, 0.9062, 0.9891, 0.875, 0.9891, 0.875, 0.8695, 0.875, 0.8695, 0.875, 0.9891, 0.8438, 0.9891, 0.8438, 0.8695, 0.8438, 0.8695, 0.8438, 0.9891, 0.8125, 0.9891, 0.8125, 0.8695, 0.8125, 0.8695, 0.8125, 0.9891, 0.7812, 0.9891, 0.7812, 0.8695, 0.7812, 0.8695, 0.7812, 0.9891, 0.75, 0.9891, 0.75, 0.8695, 0.75, 0.8695, 0.75, 0.9891, 0.7188, 0.9891, 0.7188, 0.8695, 0.7188, 0.8695, 0.7188, 0.9891, 0.6875, 0.9891, 0.6875, 0.8695, 0.6875, 0.8695, 0.6875, 0.9891, 0.6562, 0.9891, 0.6563, 0.8695, 0.6563, 0.8695, 0.6562, 0.9891, 0.625, 0.9891, 0.625, 0.8695, 0.625, 0.8695, 0.625, 0.9891, 0.5938, 0.9891, 0.5938, 0.8695, 0.5938, 0.8695, 0.5938, 0.9891, 0.5625, 0.9891, 0.5625, 0.8695, 0.5625, 0.8695, 0.5625, 0.9891, 0.5312, 0.9891, 0.5312, 0.8695, 0.5312, 0.8695, 0.5312, 0.9891, 0.5, 0.9891, 0.5, 0.8695, 0.5, 0.8695, 0.5, 0.9891, 0.4688, 0.9891, 0.4687, 0.8695, 0.4687, 0.8695, 0.4688, 0.9891, 0.4375, 0.9891, 0.4375, 0.8695, 0.4375, 0.8695, 0.4375, 0.9891, 0.4062, 0.9891, 0.4062, 0.8695, 0.4062, 0.8695, 0.4062, 0.9891, 0.375, 0.9891, 0.375, 0.8695, 0.375, 0.8695, 0.375, 0.9891, 0.3438, 0.9891, 0.3438, 0.8695, 0.3438, 0.8695, 0.3438, 0.9891, 0.3125, 0.9891, 0.3125, 0.8695, 0.3125, 0.8695, 0.3125, 0.9891, 0.2812, 0.9891, 0.2812, 0.8695, 0.2812, 0.8695, 0.2812, 0.9891, 0.25, 0.9891, 0.25, 0.8695, 0.25, 0.8695, 0.25, 0.9891, 0.2188, 0.9891, 0.2188, 0.8695, 0.2188, 0.8695, 0.2188, 0.9891, 0.1875, 0.9891, 0.1875, 0.8695, 0.1875, 0.8695, 0.1875, 0.9891, 0.1562, 0.9891, 0.1562, 0.8695, 0.1562, 0.8695, 0.1562, 0.9891, 0.125, 0.9891, 0.125, 0.8695, 0.125, 0.8695, 0.125, 0.9891, 0.09375, 0.9891, 0.09375, 0.8695, 0.09375, 0.8695, 0.09375, 0.9891, 0.0625, 0.9891, 0.0625, 0.8695, 0.0625, 0.8695, 0.0625, 0.9891, 0.03125, 0.9891, 0.03125, 0.8695, 0.9688, 0.8695, 0.9688, 0.9891, 0.9375, 0.9891, 0.9375, 0.8695, 0.2966, 0.4843, 0.25, 0.4889, 0.2034, 0.4843, 0.1586, 0.4707, 0.1173, 0.4486, 0.08107, 0.4189, 0.05136, 0.3827, 0.02928, 0.3414, 0.01569, 0.2966, 0.0111, 0.25, 0.01569, 0.2034, 0.02928, 0.1586, 0.05136, 0.1173, 0.08107, 0.08107, 0.1173, 0.05136, 0.1586, 0.02928, 0.2034, 0.01569, 0.25, 0.0111, 0.2966, 0.01569, 0.3414, 0.02928, 0.3827, 0.05136, 0.4189, 0.08107, 0.4486, 0.1173, 0.4707, 0.1586, 0.4843, 0.2034, 0.4889, 0.25, 0.4843, 0.2966, 0.4707, 0.3414, 0.4486, 0.3827, 0.4189, 0.4189, 0.3827, 0.4486, 0.3414, 0.4707, 1.0, 0.8695, 1.0, 0.9891, 0.9688, 0.9891, 0.9688, 0.8695, 0.3755, 0.7592, 0.625, 0.7591, 0.625, 0.9909, 0.3755, 0.9908, 0.3755, 0.5092, 0.625, 0.5092, 0.625, 0.7408, 0.3755, 0.7408, 0.1342, 0.5091, 0.3658, 0.5092, 0.3659, 0.7408, 0.1341, 0.7409, 0.625, 0.5092, 0.6342, 0.5, 0.8658, 0.5, 0.875, 0.5091, 0.875, 0.7409, 0.8659, 0.75, 0.6341, 0.75, 0.625, 0.7408, 0.3755, 0.00918, 0.625, 0.009133, 0.625, 0.2409, 0.3755, 0.2408, 0.3755, 0.2592, 0.625, 0.2592, 0.625, 0.4908, 0.3755, 0.4908, 0.3755, 0.7592, 0.625, 0.7592, 0.625, 0.9908, 0.3755, 0.9908, 0.3755, 0.5092, 0.625, 0.5092, 0.625, 0.7408, 0.3755, 0.7408, 0.1342, 0.5091, 0.1341, 0.7409, 0.3659, 0.7408, 0.3658, 0.5092, 0.625, 0.5092, 0.6342, 0.5, 0.8658, 0.5, 0.875, 0.5092, 0.875, 0.7408, 0.8658, 0.75, 0.6342, 0.75, 0.625, 0.7408, 0.3755, 0.009181, 0.625, 0.009215, 0.625, 0.2408, 0.3755, 0.2408, 0.3755, 0.2592, 0.625, 0.2592, 0.625, 0.4908, 0.3755, 0.4908, 0.3755, 0.7592, 0.3755, 0.9908, 0.625, 0.9909, 0.625, 0.7591, 0.3755, 0.5092, 0.3755, 0.7408, 0.625, 0.7408, 0.625, 0.5092, 0.1342, 0.5091, 0.1341, 0.7409, 0.3659, 0.7408, 0.3658, 0.5092, 0.6342, 0.5, 0.625, 0.5092, 0.625, 0.7408, 0.6341, 0.75, 0.8659, 0.75, 0.875, 0.7409, 0.875, 0.5091, 0.8658, 0.5, 0.3755, 0.00918, 0.3755, 0.2408, 0.625, 0.2409, 0.625, 0.009133, 0.3755, 0.2592, 0.3755, 0.4908, 0.625, 0.4908, 0.625, 0.2592, 0.3755, 0.7592, 0.3755, 0.9908, 0.625, 0.9908, 0.625, 0.7592, 0.3755, 0.5092, 0.3755, 0.7408, 0.625, 0.7408, 0.625, 0.5092, 0.6342, 0.5, 0.625, 0.5092, 0.625, 0.7408, 0.6342, 0.75, 0.8658, 0.75, 0.875, 0.7408, 0.875, 0.5092, 0.8658, 0.5, 0.3755, 0.009181, 0.3755, 0.2408, 0.625, 0.2408, 0.625, 0.009215, 0.3755, 0.2592, 0.3755, 0.4908, 0.625, 0.4908, 0.625, 0.2592, 1.0, 0.5, 1.0, 1.0, 0.9375, 1.0, 0.9375, 0.5, 0.9375, 0.5, 0.9375, 1.0, 0.875, 1.0, 0.875, 0.5, 0.875, 0.5, 0.875, 1.0, 0.8125, 1.0, 0.8125, 0.5, 0.8125, 0.5, 0.8125, 1.0, 0.75, 1.0, 0.75, 0.5, 0.75, 0.5, 0.75, 1.0, 0.6875, 1.0, 0.6875, 0.5, 0.6875, 0.5, 0.6875, 1.0, 0.625, 1.0, 0.625, 0.5, 0.625, 0.5, 0.625, 1.0, 0.5625, 1.0, 0.5625, 0.5, 0.5625, 0.5, 0.5625, 1.0, 0.5, 1.0, 0.5, 0.5, 0.5, 0.5, 0.5, 1.0, 0.4375, 1.0, 0.4375, 0.5, 0.4375, 0.5, 0.4375, 1.0, 0.375, 1.0, 0.375, 0.5, 0.375, 0.5, 0.375, 1.0, 0.3125, 1.0, 0.3125, 0.5, 0.3125, 0.5, 0.3125, 1.0, 0.25, 1.0, 0.25, 0.5, 0.25, 0.5, 0.25, 1.0, 0.1875, 1.0, 0.1875, 0.5, 0.1875, 0.5, 0.1875, 1.0, 0.125, 1.0, 0.125, 0.5, 0.3418, 0.4717, 0.25, 0.49, 0.1582, 0.4717, 0.08029, 0.4197, 0.02827, 0.3418, 0.01, 0.25, 0.02827, 0.1582, 0.08029, 0.08029, 0.1582, 0.02827, 0.25, 0.01, 0.3418, 0.02827, 0.4197, 0.08029, 0.4717, 0.1582, 0.49, 0.25, 0.4717, 0.3418, 0.4197, 0.4197, 0.125, 0.5, 0.125, 1.0, 0.0625, 1.0, 0.0625, 0.5, 0.0625, 0.5, 0.0625, 1.0, 0.0, 1.0, 0.0, 0.5, 0.75, 0.49, 0.8418, 0.4717, 0.9197, 0.4197, 0.9717, 0.3418, 0.99, 0.25, 0.9717, 0.1582, 0.9197, 0.08029, 0.8418, 0.02827, 0.75, 0.01, 0.6582, 0.02827, 0.5803, 0.08029, 0.5283, 0.1582, 0.51, 0.25, 0.5283, 0.3418, 0.5803, 0.4197, 0.6582, 0.4717, 1.0, 0.5, 1.0, 1.0, 0.9375, 1.0, 0.9375, 0.5, 0.9375, 0.5, 0.9375, 1.0, 0.875, 1.0, 0.875, 0.5, 0.875, 0.5, 0.875, 1.0, 0.8125, 1.0, 0.8125, 0.5, 0.8125, 0.5, 0.8125, 1.0, 0.75, 1.0, 0.75, 0.5, 0.75, 0.5, 0.75, 1.0, 0.6875, 1.0, 0.6875, 0.5, 0.6875, 0.5, 0.6875, 1.0, 0.625, 1.0, 0.625, 0.5, 0.625, 0.5, 0.625, 1.0, 0.5625, 1.0, 0.5625, 0.5, 0.5625, 0.5, 0.5625, 1.0, 0.5, 1.0, 0.5, 0.5, 0.5, 0.5, 0.5, 1.0, 0.4375, 1.0, 0.4375, 0.5, 0.4375, 0.5, 0.4375, 1.0, 0.375, 1.0, 0.375, 0.5, 0.375, 0.5, 0.375, 1.0, 0.3125, 1.0, 0.3125, 0.5, 0.3125, 0.5, 0.3125, 1.0, 0.25, 1.0, 0.25, 0.5, 0.25, 0.5, 0.25, 1.0, 0.1875, 1.0, 0.1875, 0.5, 0.1875, 0.5, 0.1875, 1.0, 0.125, 1.0, 0.125, 0.5, 0.3418, 0.4717, 0.25, 0.49, 0.1582, 0.4717, 0.08029, 0.4197, 0.02827, 0.3418, 0.01, 0.25, 0.02827, 0.1582, 0.08029, 0.08029, 0.1582, 0.02827, 0.25, 0.01, 0.3418, 0.02827, 0.4197, 0.08029, 0.4717, 0.1582, 0.49, 0.25, 0.4717, 0.3418, 0.4197, 0.4197, 0.125, 0.5, 0.125, 1.0, 0.0625, 1.0, 0.0625, 0.5, 0.0625, 0.5, 0.0625, 1.0, 0.0, 1.0, 0.0, 0.5, 0.75, 0.49, 0.8418, 0.4717, 0.9197, 0.4197, 0.9717, 0.3418, 0.99, 0.25, 0.9717, 0.1582, 0.9197, 0.08029, 0.8418, 0.02827, 0.75, 0.01, 0.6582, 0.02827, 0.5803, 0.08029, 0.5283, 0.1582, 0.51, 0.25, 0.5283, 0.3418, 0.5803, 0.4197, 0.6582, 0.4717, 1.0, 0.5, 1.0, 1.0, 0.9375, 1.0, 0.9375, 0.5, 0.9375, 0.5, 0.9375, 1.0, 0.875, 1.0, 0.875, 0.5, 0.875, 0.5, 0.875, 1.0, 0.8125, 1.0, 0.8125, 0.5, 0.8125, 0.5, 0.8125, 1.0, 0.75, 1.0, 0.75, 0.5, 0.75, 0.5, 0.75, 1.0, 0.6875, 1.0, 0.6875, 0.5, 0.6875, 0.5, 0.6875, 1.0, 0.625, 1.0, 0.625, 0.5, 0.625, 0.5, 0.625, 1.0, 0.5625, 1.0, 0.5625, 0.5, 0.5625, 0.5, 0.5625, 1.0, 0.5, 1.0, 0.5, 0.5, 0.5, 0.5, 0.5, 1.0, 0.4375, 1.0, 0.4375, 0.5, 0.4375, 0.5, 0.4375, 1.0, 0.375, 1.0, 0.375, 0.5, 0.375, 0.5, 0.375, 1.0, 0.3125, 1.0, 0.3125, 0.5, 0.3125, 0.5, 0.3125, 1.0, 0.25, 1.0, 0.25, 0.5, 0.25, 0.5, 0.25, 1.0, 0.1875, 1.0, 0.1875, 0.5, 0.1875, 0.5, 0.1875, 1.0, 0.125, 1.0, 0.125, 0.5, 0.3418, 0.4717, 0.25, 0.49, 0.1582, 0.4717, 0.08029, 0.4197, 0.02827, 0.3418, 0.01, 0.25, 0.02827, 0.1582, 0.08029, 0.08029, 0.1582, 0.02827, 0.25, 0.01, 0.3418, 0.02827, 0.4197, 0.08029, 0.4717, 0.1582, 0.49, 0.25, 0.4717, 0.3418, 0.4197, 0.4197, 0.125, 0.5, 0.125, 1.0, 0.0625, 1.0, 0.0625, 0.5, 0.0625, 0.5, 0.0625, 1.0, 0.0, 1.0, 0.0, 0.5, 0.75, 0.49, 0.8418, 0.4717, 0.9197, 0.4197, 0.9717, 0.3418, 0.99, 0.25, 0.9717, 0.1582, 0.9197, 0.08029, 0.8418, 0.02827, 0.75, 0.01, 0.6582, 0.02827, 0.5803, 0.08029, 0.5283, 0.1582, 0.51, 0.25, 0.5283, 0.3418, 0.5803, 0.4197, 0.6582, 0.4717, 1.0, 0.5, 1.0, 1.0, 0.9375, 1.0, 0.9375, 0.5, 0.9375, 0.5, 0.9375, 1.0, 0.875, 1.0, 0.875, 0.5, 0.875, 0.5, 0.875, 1.0, 0.8125, 1.0, 0.8125, 0.5, 0.8125, 0.5, 0.8125, 1.0, 0.75, 1.0, 0.75, 0.5, 0.75, 0.5, 0.75, 1.0, 0.6875, 1.0, 0.6875, 0.5, 0.6875, 0.5, 0.6875, 1.0, 0.625, 1.0, 0.625, 0.5, 0.625, 0.5, 0.625, 1.0, 0.5625, 1.0, 0.5625, 0.5, 0.5625, 0.5, 0.5625, 1.0, 0.5, 1.0, 0.5, 0.5, 0.5, 0.5, 0.5, 1.0, 0.4375, 1.0, 0.4375, 0.5, 0.4375, 0.5, 0.4375, 1.0, 0.375, 1.0, 0.375, 0.5, 0.375, 0.5, 0.375, 1.0, 0.3125, 1.0, 0.3125, 0.5, 0.3125, 0.5, 0.3125, 1.0, 0.25, 1.0, 0.25, 0.5, 0.25, 0.5, 0.25, 1.0, 0.1875, 1.0, 0.1875, 0.5, 0.1875, 0.5, 0.1875, 1.0, 0.125, 1.0, 0.125, 0.5, 0.3418, 0.4717, 0.25, 0.49, 0.1582, 0.4717, 0.08029, 0.4197, 0.02827, 0.3418, 0.01, 0.25, 0.02827, 0.1582, 0.08029, 0.08029, 0.1582, 0.02827, 0.25, 0.01, 0.3418, 0.02827, 0.4197, 0.08029, 0.4717, 0.1582, 0.49, 0.25, 0.4717, 0.3418, 0.4197, 0.4197, 0.125, 0.5, 0.125, 1.0, 0.0625, 1.0, 0.0625, 0.5, 0.0625, 0.5, 0.0625, 1.0, 0.0, 1.0, 0.0, 0.5, 0.75, 0.49, 0.8418, 0.4717, 0.9197, 0.4197, 0.9717, 0.3418, 0.99, 0.25, 0.9717, 0.1582, 0.9197, 0.08029, 0.8418, 0.02827, 0.75, 0.01, 0.6582, 0.02827, 0.5803, 0.08029, 0.5283, 0.1582, 0.51, 0.25, 0.5283, 0.3418, 0.5803, 0.4197, 0.6582, 0.4717, 1.0, 0.5, 1.0, 1.0, 0.9375, 1.0, 0.9375, 0.5, 0.9375, 0.5, 0.9375, 1.0, 0.875, 1.0, 0.875, 0.5, 0.875, 0.5, 0.875, 1.0, 0.8125, 1.0, 0.8125, 0.5, 0.8125, 0.5, 0.8125, 1.0, 0.75, 1.0, 0.75, 0.5, 0.75, 0.5, 0.75, 1.0, 0.6875, 1.0, 0.6875, 0.5, 0.6875, 0.5, 0.6875, 1.0, 0.625, 1.0, 0.625, 0.5, 0.625, 0.5, 0.625, 1.0, 0.5625, 1.0, 0.5625, 0.5, 0.5625, 0.5, 0.5625, 1.0, 0.5, 1.0, 0.5, 0.5, 0.5, 0.5, 0.5, 1.0, 0.4375, 1.0, 0.4375, 0.5, 0.4375, 0.5, 0.4375, 1.0, 0.375, 1.0, 0.375, 0.5, 0.375, 0.5, 0.375, 1.0, 0.3125, 1.0, 0.3125, 0.5, 0.3125, 0.5, 0.3125, 1.0, 0.25, 1.0, 0.25, 0.5, 0.25, 0.5, 0.25, 1.0, 0.1875, 1.0, 0.1875, 0.5, 0.1875, 0.5, 0.1875, 1.0, 0.125, 1.0, 0.125, 0.5, 0.3418, 0.4717, 0.25, 0.49, 0.1582, 0.4717, 0.08029, 0.4197, 0.02827, 0.3418, 0.01, 0.25, 0.02827, 0.1582, 0.08029, 0.08029, 0.1582, 0.02827, 0.25, 0.01, 0.3418, 0.02827, 0.4197, 0.08029, 0.4717, 0.1582, 0.49, 0.25, 0.4717, 0.3418, 0.4197, 0.4197, 0.125, 0.5, 0.125, 1.0, 0.0625, 1.0, 0.0625, 0.5, 0.0625, 0.5, 0.0625, 1.0, 0.0, 1.0, 0.0, 0.5, 0.75, 0.49, 0.8418, 0.4717, 0.9197, 0.4197, 0.9717, 0.3418, 0.99, 0.25, 0.9717, 0.1582, 0.9197, 0.08029, 0.8418, 0.02827, 0.75, 0.01, 0.6582, 0.02827, 0.5803, 0.08029, 0.5283, 0.1582, 0.51, 0.25, 0.5283, 0.3418, 0.5803, 0.4197, 0.6582, 0.4717, 1.0, 0.5, 0.9375, 0.5, 0.9375, 1.0, 1.0, 1.0, 0.9375, 0.5, 0.875, 0.5, 0.875, 1.0, 0.9375, 1.0, 0.875, 0.5, 0.8125, 0.5, 0.8125, 1.0, 0.875, 1.0, 0.8125, 0.5, 0.75, 0.5, 0.75, 1.0, 0.8125, 1.0, 0.75, 0.5, 0.6875, 0.5, 0.6875, 1.0, 0.75, 1.0, 0.6875, 0.5, 0.625, 0.5, 0.625, 1.0, 0.6875, 1.0, 0.625, 0.5, 0.5625, 0.5, 0.5625, 1.0, 0.625, 1.0, 0.5625, 0.5, 0.5, 0.5, 0.5, 1.0, 0.5625, 1.0, 0.5, 0.5, 0.4375, 0.5, 0.4375, 1.0, 0.5, 1.0, 0.4375, 0.5, 0.375, 0.5, 0.375, 1.0, 0.4375, 1.0, 0.375, 0.5, 0.3125, 0.5, 0.3125, 1.0, 0.375, 1.0, 0.3125, 0.5, 0.25, 0.5, 0.25, 1.0, 0.3125, 1.0, 0.25, 0.5, 0.1875, 0.5, 0.1875, 1.0, 0.25, 1.0, 0.1875, 0.5, 0.125, 0.5, 0.125, 1.0, 0.1875, 1.0, 0.3418, 0.4717, 0.4197, 0.4197, 0.4717, 0.3418, 0.49, 0.25, 0.4717, 0.1582, 0.4197, 0.08029, 0.3418, 0.02827, 0.25, 0.01, 0.1582, 0.02827, 0.08029, 0.08029, 0.02827, 0.1582, 0.01, 0.25, 0.02827, 0.3418, 0.08029, 0.4197, 0.1582, 0.4717, 0.25, 0.49, 0.125, 0.5, 0.0625, 0.5, 0.0625, 1.0, 0.125, 1.0, 0.0625, 0.5, 0.0, 0.5, 0.0, 1.0, 0.0625, 1.0, 0.75, 0.49, 0.6582, 0.4717, 0.5803, 0.4197, 0.5283, 0.3418, 0.51, 0.25, 0.5283, 0.1582, 0.5803, 0.08029, 0.6582, 0.02827, 0.75, 0.01, 0.8418, 0.02827, 0.9197, 0.08029, 0.9717, 0.1582, 0.99, 0.25, 0.9717, 0.3418, 0.9197, 0.4197, 0.8418, 0.4717, 1.0, 0.5, 1.0, 1.0, 0.9375, 1.0, 0.9375, 0.5, 0.9375, 0.5, 0.9375, 1.0, 0.875, 1.0, 0.875, 0.5, 0.875, 0.5, 0.875, 1.0, 0.8125, 1.0, 0.8125, 0.5, 0.8125, 0.5, 0.8125, 1.0, 0.75, 1.0, 0.75, 0.5, 0.75, 0.5, 0.75, 1.0, 0.6875, 1.0, 0.6875, 0.5, 0.6875, 0.5, 0.6875, 1.0, 0.625, 1.0, 0.625, 0.5, 0.625, 0.5, 0.625, 1.0, 0.5625, 1.0, 0.5625, 0.5, 0.5625, 0.5, 0.5625, 1.0, 0.5, 1.0, 0.5, 0.5, 0.5, 0.5, 0.5, 1.0, 0.4375, 1.0, 0.4375, 0.5, 0.4375, 0.5, 0.4375, 1.0, 0.375, 1.0, 0.375, 0.5, 0.375, 0.5, 0.375, 1.0, 0.3125, 1.0, 0.3125, 0.5, 0.3125, 0.5, 0.3125, 1.0, 0.25, 1.0, 0.25, 0.5, 0.25, 0.5, 0.25, 1.0, 0.1875, 1.0, 0.1875, 0.5, 0.1875, 0.5, 0.1875, 1.0, 0.125, 1.0, 0.125, 0.5, 0.3418, 0.4717, 0.25, 0.49, 0.1582, 0.4717, 0.08029, 0.4197, 0.02827, 0.3418, 0.01, 0.25, 0.02827, 0.1582, 0.08029, 0.08029, 0.1582, 0.02827, 0.25, 0.01, 0.3418, 0.02827, 0.4197, 0.08029, 0.4717, 0.1582, 0.49, 0.25, 0.4717, 0.3418, 0.4197, 0.4197, 0.125, 0.5, 0.125, 1.0, 0.0625, 1.0, 0.0625, 0.5, 0.0625, 0.5, 0.0625, 1.0, 0.0, 1.0, 0.0, 0.5, 0.75, 0.49, 0.8418, 0.4717, 0.9197, 0.4197, 0.9717, 0.3418, 0.99, 0.25, 0.9717, 0.1582, 0.9197, 0.08029, 0.8418, 0.02827, 0.75, 0.01, 0.6582, 0.02827, 0.5803, 0.08029, 0.5283, 0.1582, 0.51, 0.25, 0.5283, 0.3418, 0.5803, 0.4197, 0.6582, 0.4717, 1.0, 0.5, 0.9375, 0.5, 0.9375, 1.0, 1.0, 1.0, 0.9375, 0.5, 0.875, 0.5, 0.875, 1.0, 0.9375, 1.0, 0.875, 0.5, 0.8125, 0.5, 0.8125, 1.0, 0.875, 1.0, 0.8125, 0.5, 0.75, 0.5, 0.75, 1.0, 0.8125, 1.0, 0.75, 0.5, 0.6875, 0.5, 0.6875, 1.0, 0.75, 1.0, 0.6875, 0.5, 0.625, 0.5, 0.625, 1.0, 0.6875, 1.0, 0.625, 0.5, 0.5625, 0.5, 0.5625, 1.0, 0.625, 1.0, 0.5625, 0.5, 0.5, 0.5, 0.5, 1.0, 0.5625, 1.0, 0.5, 0.5, 0.4375, 0.5, 0.4375, 1.0, 0.5, 1.0, 0.4375, 0.5, 0.375, 0.5, 0.375, 1.0, 0.4375, 1.0, 0.375, 0.5, 0.3125, 0.5, 0.3125, 1.0, 0.375, 1.0, 0.3125, 0.5, 0.25, 0.5, 0.25, 1.0, 0.3125, 1.0, 0.25, 0.5, 0.1875, 0.5, 0.1875, 1.0, 0.25, 1.0, 0.1875, 0.5, 0.125, 0.5, 0.125, 1.0, 0.1875, 1.0, 0.3418, 0.4717, 0.4197, 0.4197, 0.4717, 0.3418, 0.49, 0.25, 0.4717, 0.1582, 0.4197, 0.08029, 0.3418, 0.02827, 0.25, 0.01, 0.1582, 0.02827, 0.08029, 0.08029, 0.02827, 0.1582, 0.01, 0.25, 0.02827, 0.3418, 0.08029, 0.4197, 0.1582, 0.4717, 0.25, 0.49, 0.125, 0.5, 0.0625, 0.5, 0.0625, 1.0, 0.125, 1.0, 0.0625, 0.5, 0.0, 0.5, 0.0, 1.0, 0.0625, 1.0, 0.75, 0.49, 0.6582, 0.4717, 0.5803, 0.4197, 0.5283, 0.3418, 0.51, 0.25, 0.5283, 0.1582, 0.5803, 0.08029, 0.6582, 0.02827, 0.75, 0.01, 0.8418, 0.02827, 0.9197, 0.08029, 0.9717, 0.1582, 0.99, 0.25, 0.9717, 0.3418, 0.9197, 0.4197, 0.8418, 0.4717, 1.0, 0.5109, 0.9688, 0.5109, 0.9688, 0.5, 0.9999, 0.5, 0.9688, 0.9891, 1.0, 0.9891, 0.9999, 1.0, 0.9688, 1.0, 0.9688, 0.5109, 0.9375, 0.5109, 0.9376, 0.5, 0.9687, 0.5, 0.9375, 0.9891, 0.9688, 0.9891, 0.9687, 1.0, 0.9376, 1.0, 0.9375, 0.5109, 0.9062, 0.5109, 0.9063, 0.5, 0.9374, 0.5, 0.9062, 0.9891, 0.9375, 0.9891, 0.9374, 1.0, 0.9063, 1.0, 0.9062, 0.5109, 0.875, 0.5109, 0.8751, 0.5, 0.9062, 0.5, 0.875, 0.9891, 0.9062, 0.9891, 0.9062, 1.0, 0.8751, 1.0, 0.875, 0.5109, 0.8438, 0.5109, 0.8438, 0.5, 0.8749, 0.5, 0.8438, 0.9891, 0.875, 0.9891, 0.8749, 1.0, 0.8438, 1.0, 0.8438, 0.5109, 0.8125, 0.5109, 0.8126, 0.5, 0.8437, 0.5, 0.8125, 0.9891, 0.8438, 0.9891, 0.8437, 1.0, 0.8126, 1.0, 0.8125, 0.5109, 0.7812, 0.5109, 0.7813, 0.5, 0.8124, 0.5, 0.7812, 0.9891, 0.8125, 0.9891, 0.8124, 1.0, 0.7813, 1.0, 0.7812, 0.5109, 0.75, 0.5109, 0.7501, 0.5, 0.7812, 0.5, 0.75, 0.9891, 0.7812, 0.9891, 0.7812, 1.0, 0.7501, 1.0, 0.75, 0.5109, 0.7188, 0.5109, 0.7188, 0.5, 0.7499, 0.5, 0.7188, 0.9891, 0.75, 0.9891, 0.7499, 1.0, 0.7188, 1.0, 0.7188, 0.5109, 0.6875, 0.5109, 0.6876, 0.5, 0.7187, 0.5, 0.6875, 0.9891, 0.7188, 0.9891, 0.7187, 1.0, 0.6876, 1.0, 0.6875, 0.5109, 0.6562, 0.5109, 0.6563, 0.5, 0.6874, 0.5, 0.6562, 0.9891, 0.6875, 0.9891, 0.6874, 1.0, 0.6563, 1.0, 0.6562, 0.5109, 0.625, 0.5109, 0.6251, 0.5, 0.6562, 0.5, 0.625, 0.9891, 0.6562, 0.9891, 0.6562, 1.0, 0.6251, 1.0, 0.625, 0.5109, 0.5938, 0.5109, 0.5938, 0.5, 0.6249, 0.5, 0.5938, 0.9891, 0.625, 0.9891, 0.6249, 1.0, 0.5938, 1.0, 0.5938, 0.5109, 0.5625, 0.5109, 0.5626, 0.5, 0.5937, 0.5, 0.5625, 0.9891, 0.5938, 0.9891, 0.5937, 1.0, 0.5626, 1.0, 0.5625, 0.5109, 0.5312, 0.5109, 0.5313, 0.5, 0.5624, 0.5, 0.5312, 0.9891, 0.5625, 0.9891, 0.5624, 1.0, 0.5313, 1.0, 0.5312, 0.5109, 0.5, 0.5109, 0.5001, 0.5, 0.5312, 0.5, 0.5, 0.9891, 0.5312, 0.9891, 0.5312, 1.0, 0.5001, 1.0, 0.5, 0.5109, 0.4688, 0.5109, 0.4688, 0.5, 0.4999, 0.5, 0.4688, 0.9891, 0.5, 0.9891, 0.4999, 1.0, 0.4688, 1.0, 0.4688, 0.5109, 0.4375, 0.5109, 0.4376, 0.5, 0.4687, 0.5, 0.4375, 0.9891, 0.4688, 0.9891, 0.4687, 1.0, 0.4376, 1.0, 0.4375, 0.5109, 0.4062, 0.5109, 0.4063, 0.5, 0.4374, 0.5, 0.4062, 0.9891, 0.4375, 0.9891, 0.4374, 1.0, 0.4063, 1.0, 0.4062, 0.5109, 0.375, 0.5109, 0.3751, 0.5, 0.4062, 0.5, 0.375, 0.9891, 0.4062, 0.9891, 0.4062, 1.0, 0.3751, 1.0, 0.375, 0.5109, 0.3438, 0.5109, 0.3438, 0.5, 0.3749, 0.5, 0.3438, 0.9891, 0.375, 0.9891, 0.3749, 1.0, 0.3438, 1.0, 0.3438, 0.5109, 0.3125, 0.5109, 0.3126, 0.5, 0.3437, 0.5, 0.3125, 0.9891, 0.3438, 0.9891, 0.3437, 1.0, 0.3126, 1.0, 0.3125, 0.5109, 0.2812, 0.5109, 0.2813, 0.5, 0.3124, 0.5, 0.2812, 0.9891, 0.3125, 0.9891, 0.3124, 1.0, 0.2813, 1.0, 0.2812, 0.5109, 0.25, 0.5109, 0.2501, 0.5, 0.2812, 0.5, 0.25, 0.9891, 0.2812, 0.9891, 0.2812, 1.0, 0.2501, 1.0, 0.25, 0.5109, 0.2188, 0.5109, 0.2188, 0.5, 0.2499, 0.5, 0.2188, 0.9891, 0.25, 0.9891, 0.2499, 1.0, 0.2188, 1.0, 0.2188, 0.5109, 0.1875, 0.5109, 0.1876, 0.5, 0.2187, 0.5, 0.1875, 0.9891, 0.2188, 0.9891, 0.2187, 1.0, 0.1876, 1.0, 0.1875, 0.5109, 0.1562, 0.5109, 0.1563, 0.5, 0.1874, 0.5, 0.1562, 0.9891, 0.1875, 0.9891, 0.1874, 1.0, 0.1563, 1.0, 0.1562, 0.5109, 0.125, 0.5109, 0.1251, 0.5, 0.1562, 0.5, 0.125, 0.9891, 0.1562, 0.9891, 0.1562, 1.0, 0.1251, 1.0, 0.125, 0.5109, 0.09375, 0.5109, 0.09382, 0.5, 0.1249, 0.5, 0.09375, 0.9891, 0.125, 0.9891, 0.1249, 1.0, 0.09382, 1.0, 0.09375, 0.5109, 0.0625, 0.5109, 0.06257, 0.5, 0.09368, 0.5, 0.0625, 0.9891, 0.09375, 0.9891, 0.09368, 1.0, 0.06257, 1.0, 0.0625, 0.5109, 0.03125, 0.5109, 0.03132, 0.5, 0.06243, 0.5, 0.03125, 0.9891, 0.0625, 0.9891, 0.06243, 1.0, 0.03132, 1.0, 0.03125, 0.5109, 0.0, 0.5109, 7.15e-05, 0.5, 0.03118, 0.5, 0.0, 0.9891, 0.03125, 0.9891, 0.03118, 1.0, 7.15e-05, 1.0, 0.75, 0.4889, 0.7966, 0.4843, 0.8414, 0.4707, 0.8827, 0.4486, 0.9189, 0.4189, 0.9486, 0.3827, 0.9707, 0.3414, 0.9843, 0.2966, 0.9889, 0.25, 0.9843, 0.2034, 0.9707, 0.1586, 0.9486, 0.1173, 0.9189, 0.08107, 0.8827, 0.05136, 0.8414, 0.02928, 0.7966, 0.01569, 0.75, 0.0111, 0.7034, 0.01569, 0.6586, 0.02928, 0.6173, 0.05136, 0.5811, 0.08107, 0.5514, 0.1173, 0.5293, 0.1586, 0.5157, 0.2034, 0.5111, 0.25, 0.5157, 0.2966, 0.5293, 0.3414, 0.5514, 0.3827, 0.5811, 0.4189, 0.6173, 0.4486, 0.6586, 0.4707, 0.7034, 0.4843, 1.0, 0.5109, 1.0, 0.6305, 0.9688, 0.6305, 0.9688, 0.5109, 1.0, 0.6305, 1.0, 0.75, 0.9688, 0.75, 0.9688, 0.6305, 1.0, 0.75, 1.0, 0.8695, 0.9688, 0.8695, 0.9688, 0.75, 0.9688, 0.5109, 0.9688, 0.6305, 0.9375, 0.6305, 0.9375, 0.5109, 0.9688, 0.6305, 0.9688, 0.75, 0.9375, 0.75, 0.9375, 0.6305, 0.9688, 0.75, 0.9688, 0.8695, 0.9375, 0.8695, 0.9375, 0.75, 0.0625, 0.5109, 0.0625, 0.6305, 0.03125, 0.6305, 0.03125, 0.5109, 0.0625, 0.6305, 0.0625, 0.75, 0.03125, 0.75, 0.03125, 0.6305, 0.0625, 0.75, 0.0625, 0.8695, 0.03125, 0.8695, 0.03125, 0.75, 0.09375, 0.5109, 0.09375, 0.6305, 0.0625, 0.6305, 0.0625, 0.5109, 0.09375, 0.6305, 0.09375, 0.75, 0.0625, 0.75, 0.0625, 0.6305, 0.09375, 0.75, 0.09375, 0.8695, 0.0625, 0.8695, 0.0625, 0.75, 0.125, 0.5109, 0.125, 0.6305, 0.09375, 0.6305, 0.09375, 0.5109, 0.125, 0.6305, 0.125, 0.75, 0.09375, 0.75, 0.09375, 0.6305, 0.125, 0.75, 0.125, 0.8695, 0.09375, 0.8695, 0.09375, 0.75, 0.1562, 0.5109, 0.1562, 0.6305, 0.125, 0.6305, 0.125, 0.5109, 0.1562, 0.6305, 0.1562, 0.75, 0.125, 0.75, 0.125, 0.6305, 0.1562, 0.75, 0.1562, 0.8695, 0.125, 0.8695, 0.125, 0.75, 0.1875, 0.5109, 0.1875, 0.6305, 0.1562, 0.6305, 0.1562, 0.5109, 0.1875, 0.6305, 0.1875, 0.75, 0.1562, 0.75, 0.1562, 0.6305, 0.1875, 0.75, 0.1875, 0.8695, 0.1562, 0.8695, 0.1562, 0.75, 0.2188, 0.5109, 0.2188, 0.6305, 0.1875, 0.6305, 0.1875, 0.5109, 0.2188, 0.6305, 0.2188, 0.75, 0.1875, 0.75, 0.1875, 0.6305, 0.2188, 0.75, 0.2188, 0.8695, 0.1875, 0.8695, 0.1875, 0.75, 0.25, 0.5109, 0.25, 0.6305, 0.2188, 0.6305, 0.2188, 0.5109, 0.25, 0.6305, 0.25, 0.75, 0.2188, 0.75, 0.2188, 0.6305, 0.25, 0.75, 0.25, 0.8695, 0.2188, 0.8695, 0.2188, 0.75, 0.2812, 0.5109, 0.2812, 0.6305, 0.25, 0.6305, 0.25, 0.5109, 0.2812, 0.6305, 0.2812, 0.75, 0.25, 0.75, 0.25, 0.6305, 0.2812, 0.75, 0.2812, 0.8695, 0.25, 0.8695, 0.25, 0.75, 0.3125, 0.5109, 0.3125, 0.6305, 0.2812, 0.6305, 0.2812, 0.5109, 0.3125, 0.6305, 0.3125, 0.75, 0.2812, 0.75, 0.2812, 0.6305, 0.3125, 0.75, 0.3125, 0.8695, 0.2812, 0.8695, 0.2812, 0.75, 0.3438, 0.5109, 0.3438, 0.6305, 0.3125, 0.6305, 0.3125, 0.5109, 0.3438, 0.6305, 0.3438, 0.75, 0.3125, 0.75, 0.3125, 0.6305, 0.3438, 0.75, 0.3438, 0.8695, 0.3125, 0.8695, 0.3125, 0.75, 0.375, 0.5109, 0.375, 0.6305, 0.3438, 0.6305, 0.3438, 0.5109, 0.375, 0.6305, 0.375, 0.75, 0.3438, 0.75, 0.3438, 0.6305, 0.375, 0.75, 0.375, 0.8695, 0.3438, 0.8695, 0.3438, 0.75, 0.4062, 0.5109, 0.4062, 0.6305, 0.375, 0.6305, 0.375, 0.5109, 0.4062, 0.6305, 0.4063, 0.75, 0.375, 0.75, 0.375, 0.6305, 0.4063, 0.75, 0.4062, 0.8695, 0.375, 0.8695, 0.375, 0.75, 0.4375, 0.5109, 0.4375, 0.6305, 0.4062, 0.6305, 0.4062, 0.5109, 0.4375, 0.6305, 0.4375, 0.75, 0.4063, 0.75, 0.4062, 0.6305, 0.4375, 0.75, 0.4375, 0.8695, 0.4062, 0.8695, 0.4063, 0.75, 0.4688, 0.5109, 0.4687, 0.6305, 0.4375, 0.6305, 0.4375, 0.5109, 0.4687, 0.6305, 0.4688, 0.75, 0.4375, 0.75, 0.4375, 0.6305, 0.4688, 0.75, 0.4687, 0.8695, 0.4375, 0.8695, 0.4375, 0.75, 0.5, 0.5109, 0.5, 0.6305, 0.4687, 0.6305, 0.4688, 0.5109, 0.5, 0.6305, 0.5, 0.75, 0.4688, 0.75, 0.4687, 0.6305, 0.5, 0.75, 0.5, 0.8695, 0.4687, 0.8695, 0.4688, 0.75, 0.5312, 0.5109, 0.5312, 0.6305, 0.5, 0.6305, 0.5, 0.5109, 0.5312, 0.6305, 0.5312, 0.75, 0.5, 0.75, 0.5, 0.6305, 0.5312, 0.75, 0.5312, 0.8695, 0.5, 0.8695, 0.5, 0.75, 0.5625, 0.5109, 0.5625, 0.6305, 0.5312, 0.6305, 0.5312, 0.5109, 0.5625, 0.6305, 0.5625, 0.75, 0.5312, 0.75, 0.5312, 0.6305, 0.5625, 0.75, 0.5625, 0.8695, 0.5312, 0.8695, 0.5312, 0.75, 0.5938, 0.5109, 0.5938, 0.6305, 0.5625, 0.6305, 0.5625, 0.5109, 0.5938, 0.6305, 0.5938, 0.75, 0.5625, 0.75, 0.5625, 0.6305, 0.5938, 0.75, 0.5938, 0.8695, 0.5625, 0.8695, 0.5625, 0.75, 0.625, 0.5109, 0.625, 0.6305, 0.5938, 0.6305, 0.5938, 0.5109, 0.625, 0.6305, 0.625, 0.75, 0.5938, 0.75, 0.5938, 0.6305, 0.625, 0.75, 0.625, 0.8695, 0.5938, 0.8695, 0.5938, 0.75, 0.6562, 0.5109, 0.6562, 0.6305, 0.625, 0.6305, 0.625, 0.5109, 0.6562, 0.6305, 0.6563, 0.75, 0.625, 0.75, 0.625, 0.6305, 0.6563, 0.75, 0.6563, 0.8695, 0.625, 0.8695, 0.625, 0.75, 0.6875, 0.5109, 0.6875, 0.6305, 0.6562, 0.6305, 0.6562, 0.5109, 0.6875, 0.6305, 0.6875, 0.75, 0.6563, 0.75, 0.6562, 0.6305, 0.6875, 0.75, 0.6875, 0.8695, 0.6563, 0.8695, 0.6563, 0.75, 0.7188, 0.5109, 0.7188, 0.6305, 0.6875, 0.6305, 0.6875, 0.5109, 0.7188, 0.6305, 0.7187, 0.75, 0.6875, 0.75, 0.6875, 0.6305, 0.7187, 0.75, 0.7188, 0.8695, 0.6875, 0.8695, 0.6875, 0.75, 0.75, 0.5109, 0.75, 0.6305, 0.7188, 0.6305, 0.7188, 0.5109, 0.75, 0.6305, 0.75, 0.75, 0.7187, 0.75, 0.7188, 0.6305, 0.75, 0.75, 0.75, 0.8695, 0.7188, 0.8695, 0.7187, 0.75, 0.7812, 0.5109, 0.7812, 0.6305, 0.75, 0.6305, 0.75, 0.5109, 0.7812, 0.6305, 0.7812, 0.75, 0.75, 0.75, 0.75, 0.6305, 0.7812, 0.75, 0.7812, 0.8695, 0.75, 0.8695, 0.75, 0.75, 0.8125, 0.5109, 0.8125, 0.6305, 0.7812, 0.6305, 0.7812, 0.5109, 0.8125, 0.6305, 0.8125, 0.75, 0.7812, 0.75, 0.7812, 0.6305, 0.8125, 0.75, 0.8125, 0.8695, 0.7812, 0.8695, 0.7812, 0.75, 0.8438, 0.5109, 0.8438, 0.6305, 0.8125, 0.6305, 0.8125, 0.5109, 0.8438, 0.6305, 0.8438, 0.75, 0.8125, 0.75, 0.8125, 0.6305, 0.8438, 0.75, 0.8438, 0.8695, 0.8125, 0.8695, 0.8125, 0.75, 0.875, 0.5109, 0.875, 0.6305, 0.8438, 0.6305, 0.8438, 0.5109, 0.875, 0.6305, 0.875, 0.75, 0.8438, 0.75, 0.8438, 0.6305, 0.875, 0.75, 0.875, 0.8695, 0.8438, 0.8695, 0.8438, 0.75, 0.9062, 0.5109, 0.9062, 0.6305, 0.875, 0.6305, 0.875, 0.5109, 0.9062, 0.6305, 0.9062, 0.75, 0.875, 0.75, 0.875, 0.6305, 0.9062, 0.75, 0.9062, 0.8695, 0.875, 0.8695, 0.875, 0.75, 0.9375, 0.5109, 0.9375, 0.6305, 0.9062, 0.6305, 0.9062, 0.5109, 0.9375, 0.6305, 0.9375, 0.75, 0.9062, 0.75, 0.9062, 0.6305, 0.9375, 0.75, 0.9375, 0.8695, 0.9062, 0.8695, 0.9062, 0.75, 0.03125, 0.5109, 0.03125, 0.6305, 0.0, 0.6305, 0.0, 0.5109, 0.03125, 0.6305, 0.03125, 0.75, 0.0, 0.75, 0.0, 0.6305, 0.03125, 0.75, 0.03125, 0.8695, 0.0, 0.8695, 0.0, 0.75, 0.1341, 0.7409, 0.1351, 0.75, 0.125, 0.7399, 0.1342, 0.5091, 0.125, 0.5083, 0.1351, 0.5, 0.3659, 0.7408, 0.375, 0.7399, 0.3667, 0.75, 0.3658, 0.5092, 0.3667, 0.5, 0.375, 0.5083, 0.1341, 0.7409, 0.1351, 0.75, 0.125, 0.7399, 0.1342, 0.5091, 0.125, 0.5083, 0.1351, 0.5, 0.3659, 0.7408, 0.375, 0.7399, 0.3667, 0.75, 0.3658, 0.5092, 0.3667, 0.5, 0.375, 0.5083, 0.1341, 0.7409, 0.125, 0.7399, 0.1351, 0.75, 0.1342, 0.5091, 0.1351, 0.5, 0.125, 0.5083, 0.3659, 0.7408, 0.3667, 0.75, 0.375, 0.7399, 0.3658, 0.5092, 0.375, 0.5083, 0.3667, 0.5, 0.1341, 0.7409, 0.125, 0.7399, 0.1351, 0.75, 0.1342, 0.5091, 0.1351, 0.5, 0.125, 0.5083, 0.3659, 0.7408, 0.3667, 0.75, 0.375, 0.7399, 0.3658, 0.5092, 0.375, 0.5083, 0.3667, 0.5, 0.1342, 0.5091, 0.1341, 0.7409, 0.125, 0.7399, 0.125, 0.5083, 0.3755, 0.9908, 0.625, 0.9909, 0.625, 1.0, 0.3755, 1.0, 0.625, 0.2592, 0.3755, 0.2592, 0.3755, 0.2408, 0.625, 0.2409, 0.3658, 0.5092, 0.1342, 0.5091, 0.1351, 0.5, 0.3667, 0.5, 0.625, 0.5092, 0.3755, 0.5092, 0.3755, 0.4908, 0.625, 0.4908, 0.3659, 0.7408, 0.3658, 0.5092, 0.3755, 0.5092, 0.3755, 0.7408, 0.625, 0.7591, 0.3755, 0.7592, 0.3755, 0.7408, 0.625, 0.7408, 0.1341, 0.7409, 0.3659, 0.7408, 0.3667, 0.75, 0.1351, 0.75, 0.1342, 0.5091, 0.1341, 0.7409, 0.125, 0.7399, 0.125, 0.5083, 0.3755, 0.9908, 0.625, 0.9908, 0.625, 1.0, 0.3755, 1.0, 0.625, 0.2592, 0.3755, 0.2592, 0.3755, 0.2408, 0.625, 0.2408, 0.3658, 0.5092, 0.1342, 0.5091, 0.1351, 0.5, 0.3667, 0.5, 0.625, 0.5092, 0.3755, 0.5092, 0.3755, 0.4908, 0.625, 0.4908, 0.3659, 0.7408, 0.3658, 0.5092, 0.3755, 0.5092, 0.3755, 0.7408, 0.625, 0.7592, 0.3755, 0.7592, 0.3755, 0.7408, 0.625, 0.7408, 0.1341, 0.7409, 0.3659, 0.7408, 0.3667, 0.75, 0.1351, 0.75, 0.3755, 0.2408, 0.3755, 0.00918, 0.375, 0.009167, 0.375, 0.2409, 0.3755, 0.00918, 0.625, 0.009133, 0.625, 0.0, 0.3755, 0.0, 0.625, 0.2409, 0.3755, 0.2408, 0.3755, 0.2592, 0.625, 0.2592, 0.3755, 0.4908, 0.3755, 0.2592, 0.375, 0.2592, 0.375, 0.4909, 0.625, 0.4908, 0.3755, 0.4908, 0.3755, 0.5092, 0.625, 0.5092, 0.3755, 0.7408, 0.3755, 0.5092, 0.3658, 0.5092, 0.3659, 0.7408, 0.625, 0.7408, 0.3755, 0.7408, 0.3755, 0.7592, 0.625, 0.7591, 0.3755, 0.9908, 0.3755, 0.7592, 0.375, 0.7591, 0.375, 0.9908, 0.3755, 0.2408, 0.3755, 0.009181, 0.375, 0.009167, 0.375, 0.2409, 0.3755, 0.009181, 0.625, 0.009215, 0.625, 0.0, 0.3755, 0.0, 0.625, 0.2408, 0.3755, 0.2408, 0.3755, 0.2592, 0.625, 0.2592, 0.3755, 0.4908, 0.3755, 0.2592, 0.375, 0.2592, 0.375, 0.4909, 0.625, 0.4908, 0.3755, 0.4908, 0.3755, 0.5092, 0.625, 0.5092, 0.3755, 0.7408, 0.3755, 0.5092, 0.3658, 0.5092, 0.3659, 0.7408, 0.625, 0.7408, 0.3755, 0.7408, 0.3755, 0.7592, 0.625, 0.7592, 0.3755, 0.9908, 0.3755, 0.7592, 0.375, 0.7591, 0.375, 0.9908, 0.1342, 0.5091, 0.3658, 0.5092, 0.3659, 0.7408, 0.1341, 0.7409])
me_cylinder.materials.append(mat_white_stool)
me_cylinder.use_remesh_fix_poles = True
me_cylinder.use_remesh_preserve_attributes = False
me_cylinder.use_mirror_vertex_groups = False
me_cylinder.update()
me_plane = bpy.data.meshes.new('Plane')
me_plane.from_pydata([(-5.8, -5.8, 0.0), (5.8, -5.8, 0.0), (-5.8, 5.8, 0.0), (5.8, 5.8, 0.0)], [], [(0, 1, 3, 2)])
me_plane.materials.append(mat_white_floor)
me_plane.use_remesh_preserve_volume = False
me_plane.use_remesh_preserve_attributes = False
me_plane.use_mirror_vertex_groups = False
me_plane.update()

# ---- objects
ob_stool = bpy.data.objects.new('stool', me_cylinder)
ob_area = bpy.data.objects.new('Area', light_rightlight)
ob_area_001 = bpy.data.objects.new('Area.001', light_leftlight)
ob_area_002 = bpy.data.objects.new('Area.002', light_backlight)
ob_floor = bpy.data.objects.new('floor', me_plane)
ob_camera = bpy.data.objects.new('Camera', cam_camera)

# ---- transforms, parenting, visibility, modifiers, constraints
ob_stool.location = (0.0, 0.0, 0.8813)
ob_stool.scale = (0.1763, 0.1763, 0.1763)
ob_stool.lineart.crease_threshold = 0.0
_m = ob_stool.modifiers.new('Auto Smooth', 'NODES')
_m.node_group = ng_auto_smooth
_gi = [s.identifier for s in ng_auto_smooth.interface.items_tree if s.item_type == 'SOCKET' and s.in_out == 'INPUT']
_m[_gi[1]] = 0.5236  # Angle
ob_area.location = (2.478, -1.175, 2.064)
ob_area.rotation_euler = (1.11, 0.01082, 1.042)
ob_area.lineart.crease_threshold = 0.0
ob_area_001.location = (-1.801, -1.822, 1.979)
ob_area_001.rotation_euler = (1.112, 0.0, -0.7714)
ob_area_001.lineart.crease_threshold = 0.0
ob_area_002.location = (-3.398, 2.608, 1.474)
ob_area_002.rotation_euler = (1.46, -0.009265, 4.065)
ob_area_002.lineart.crease_threshold = 0.0
ob_floor.location = (0.0, 0.0, -2.678e-05)
ob_floor.lineart.crease_threshold = 0.0
ob_camera.location = (1.923, -1.721, 1.293)
ob_camera.rotation_euler = (1.246, 0.0, 0.8149)
ob_camera.lock_rotations_4d = False
ob_camera.empty_display_type = 'ARROWS'
ob_camera.color = (0.0, 0.0, 0.0, 0.0)
ob_camera.display_type = 'WIRE'
ob_camera.lineart.crease_threshold = 0.0

# ---- collection membership
scene.collection.objects.link(ob_stool)
scene.collection.objects.link(ob_area)
scene.collection.objects.link(ob_area_001)
scene.collection.objects.link(ob_area_002)
col_collection_1.objects.link(ob_floor)
col_collection_1.objects.link(ob_camera)

# ---- scene / render settings (as saved in the file)
scene.camera = ob_camera
scene.frame_start = 1; scene.frame_end = 250; scene.frame_set(1)
scene.render.engine = 'CYCLES'
scene.render.resolution_x = 750
scene.render.resolution_y = 375
scene.render.dither_intensity = 0.0
scene.render.border_min_x = 0.5244
scene.render.border_min_y = 0.3211
scene.render.border_max_x = 0.752
scene.render.border_max_y = 0.5766
scene.cycles.use_denoising = False
scene.cycles.samples = 180
scene.cycles.sampling_pattern = 'TABULATED_SOBOL'
scene.cycles.light_sampling_threshold = 0.0
scene.cycles.use_adaptive_sampling = False
scene.cycles.use_light_tree = False
scene.cycles.blur_glossy = 0.0
scene.cycles.pixel_filter_type = 'GAUSSIAN'
scene.cycles.sample_clamp_indirect = 0.0
scene.view_settings.view_transform = 'Standard'
bpy.context.view_layer.update()
